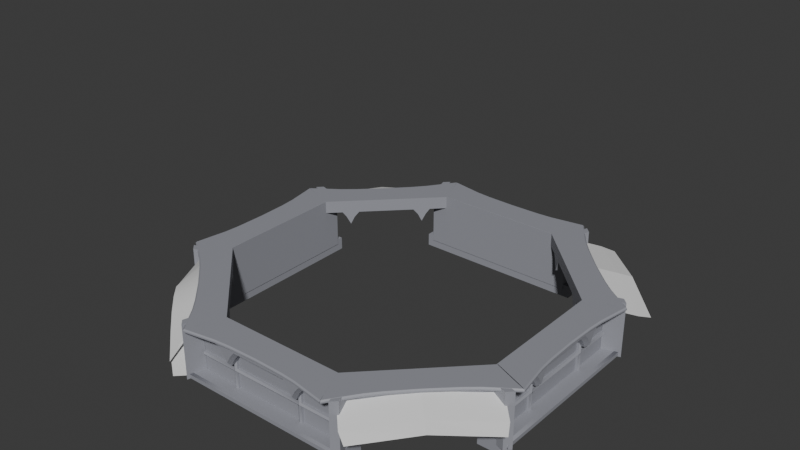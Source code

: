 # Source: Dome_terrace_.blend  (saved by Blender 4.4.32; exported with 4.5.12 LTS)
import bpy
from mathutils import Matrix  # noqa: F401  (used for matrix-valued properties, if any)

bpy.ops.wm.read_factory_settings(use_empty=True)
scene = bpy.context.scene
scene.name = 'Scene'

# ---- collections
col_collection = bpy.data.collections.new('Collection'); scene.collection.children.link(col_collection)

# ---- materials (node trees are filled in below, after node groups)
mat_churchpillar_001 = bpy.data.materials.new('ChurchPillar.001')
mat_churchpillar_001.diffuse_color = (0.3104, 0.3163, 0.3538, 1.0)
mat_churchpillar_001.roughness = 0.5528

# ---- node groups
ng_smooth_by_angle = bpy.data.node_groups.new('Smooth by Angle', 'GeometryNodeTree')
_s = ng_smooth_by_angle.interface.new_socket(name='Mesh', in_out='OUTPUT', socket_type='NodeSocketGeometry')
_s = ng_smooth_by_angle.interface.new_socket(name='Mesh', in_out='INPUT', socket_type='NodeSocketGeometry')
_s = ng_smooth_by_angle.interface.new_socket(name='Angle', in_out='INPUT', socket_type='NodeSocketFloat')
_s.subtype = 'ANGLE'
_s.default_value = 0.5236
_s.min_value = 0.0
_s.max_value = 3.142
_s.description = 'Maximum face angle for smooth edges'
_s = ng_smooth_by_angle.interface.new_socket(name='Ignore Sharpness', in_out='INPUT', socket_type='NodeSocketBool')
_s.force_non_field = True
ng_smooth_by_angle.description = 'Set the sharpness of mesh edges based on the angle between the neighboring faces'
ng_smooth_by_angle.is_modifier = True
_N = ng_smooth_by_angle.nodes; _L = ng_smooth_by_angle.links
n0 = _N.new('GeometryNodeSetShadeSmooth'); n0.name = 'Set Shade Smooth'; n0.location = (120, -80)
n0.domain = 'EDGE'
n1 = _N.new('GeometryNodeSetShadeSmooth'); n1.name = 'Set Shade Smooth.001'; n1.location = (300, -80)
n2 = _N.new('NodeGroupOutput'); n2.name = 'Group Output'; n2.location = (480, -80)
n3 = _N.new('GeometryNodeInputMeshEdgeAngle'); n3.name = 'Edge Angle'; n3.location = (-440, -240)
n4 = _N.new('NodeGroupInput'); n4.name = 'Group Input'; n4.location = (-80, -80)
n5 = _N.new('GeometryNodeInputEdgeSmooth'); n5.name = 'Is Edge Smooth'; n5.location = (-260, -120)
n6 = _N.new('GeometryNodeInputShadeSmooth'); n6.name = 'Is Shade Smooth'; n6.location = (-440, -397)
n7 = _N.new('FunctionNodeCompare'); n7.name = 'Compare'; n7.location = (-260, -260)
n7.operation = 'LESS_EQUAL'
n7.inputs[6].default_value = (0.0, 0.0, 0.0, 0.0)
n7.inputs[7].default_value = (0.0, 0.0, 0.0, 0.0)
n8 = _N.new('FunctionNodeBooleanMath'); n8.name = 'Boolean Math.001'; n8.location = (-80, -260)
n9 = _N.new('NodeGroupInput'); n9.name = 'Group Input.001'; n9.location = (-440, -329)
n10 = _N.new('NodeGroupInput'); n10.name = 'Group Input.002'; n10.location = (-259, -189)
n11 = _N.new('FunctionNodeBooleanMath'); n11.name = 'Boolean Math'; n11.location = (-80, -149)
n11.operation = 'OR'
n12 = _N.new('FunctionNodeBooleanMath'); n12.name = 'Boolean Math.002'; n12.location = (-260, -380)
n12.operation = 'OR'
n13 = _N.new('NodeGroupInput'); n13.name = 'Group Input.003'; n13.location = (-440, -460)
_L.new(n3.outputs[0], n7.inputs[0])
_L.new(n1.outputs[0], n2.inputs[0])
_L.new(n9.outputs[1], n7.inputs[1])
_L.new(n7.outputs[0], n8.inputs[0])
_L.new(n4.outputs[0], n0.inputs[0])
_L.new(n0.outputs[0], n1.inputs[0])
_L.new(n8.outputs[0], n0.inputs[2])
_L.new(n10.outputs[2], n11.inputs[1])
_L.new(n5.outputs[0], n11.inputs[0])
_L.new(n11.outputs[0], n0.inputs[1])
_L.new(n13.outputs[2], n12.inputs[1])
_L.new(n6.outputs[0], n12.inputs[0])
_L.new(n12.outputs[0], n8.inputs[1])
n2.is_active_output = True

# ---- material node trees
mat_churchpillar_001.use_nodes = True; mat_churchpillar_001.node_tree.nodes.clear()
_N = mat_churchpillar_001.node_tree.nodes; _L = mat_churchpillar_001.node_tree.links
n0 = _N.new('ShaderNodeBsdfPrincipled'); n0.name = 'Principled BSDF'; n0.location = (10, 300)
n0.inputs[0].default_value = (0.3104, 0.3163, 0.3538, 1.0)
n0.inputs[2].default_value = 0.5528
n0.inputs[27].default_value = (0.0, 0.0, 0.0, 1.0)
n0.inputs[28].default_value = 1.0
n1 = _N.new('ShaderNodeOutputMaterial'); n1.name = 'Material Output'; n1.location = (300, 300)
n2 = _N.new('ShaderNodeNormalMap'); n2.name = 'Normal Map'; n2.location = (-300, -300)
n2.label = 'Normal/Map'
_L.new(n0.outputs[0], n1.inputs[0])
_L.new(n2.outputs[0], n0.inputs[5])
n1.is_active_output = True

# ---- world
world_world = bpy.data.worlds.new('World'); scene.world = world_world
world_world.use_nodes = True; world_world.node_tree.nodes.clear()
_N = world_world.node_tree.nodes; _L = world_world.node_tree.links
n0 = _N.new('ShaderNodeOutputWorld'); n0.name = 'World Output'; n0.location = (300, 300)
n1 = _N.new('ShaderNodeBackground'); n1.name = 'Background'; n1.location = (10, 300)
n1.inputs[0].default_value = (0.05088, 0.05088, 0.05088, 1.0)
_L.new(n1.outputs[0], n0.inputs[0])
n0.is_active_output = True
world_world.color = (0.05088, 0.05088, 0.05088)
world_world.sun_shadow_jitter_overblur = 0.0

# ---- meshes
me_scene_001 = bpy.data.meshes.new('Scene.001')
me_scene_001.from_pydata([(12.0, -4.972, -13.61), (12.0, -4.972, -12.61), (14.0, -5.804, -12.61), (12.0, -2.67e-05, -12.61), (14.0, -2.861e-05, -12.61), (12.0, -2.67e-05, -13.61), (12.0, -2.878, -12.61), (14.0, -2.926, -12.61), (12.0, -2.886, -14.66), (12.0, -4.972, -12.9), (14.0, -5.804, -12.9), (12.0, 0.0, -12.9), (14.0, 0.0, -12.9), (13.62, -2.914, -14.66), (14.0, -2.921, -14.27), (14.71, -6.084, -12.9), (14.81, -6.122, -12.81), (14.81, -6.122, -12.7), (14.71, -6.084, -12.61), (13.62, -2.581, -14.04), (13.62, -3.244, -14.04), (14.13, 0.0, -12.61), (14.22, 0.0, -12.7), (14.22, 0.0, -12.81), (14.13, 0.0, -12.9), (14.0, -3.252, -13.66), (14.0, -2.584, -13.66), (13.62, -5.644, -13.61), (14.0, -5.804, -13.23), (14.0, -1.309e-05, -13.23), (13.62, -2.824e-05, -13.61), (12.0, -3.21, -14.04), (12.0, -2.573, -14.04), (12.0, -2.296, -12.61), (12.0, -3.46, -12.61), (14.0, -3.536, -12.61), (14.0, -2.316, -12.61), (12.0, -2.203, -13.61), (12.0, -3.544, -13.61), (14.0, -3.536, -12.9), (14.0, -2.316, -12.9), (12.0, -3.46, -12.9), (12.0, -2.296, -12.9), (14.18, -2.323, -12.61), (14.28, -3.562, -12.61), (14.38, -3.565, -12.7), (14.28, -2.324, -12.7), (14.28, -2.324, -12.81), (14.38, -3.565, -12.81), (14.28, -3.562, -12.9), (14.18, -2.323, -12.9), (14.0, -2.226, -13.23), (14.0, -3.632, -13.23), (13.62, -3.615, -13.61), (13.62, -2.222, -13.61), (12.0, -2.878, -12.9), (12.0, -2.878, -13.61), (14.23, -2.942, -12.61), (14.33, -2.945, -12.7), (14.33, -2.945, -12.81), (14.23, -2.942, -12.9), (14.0, -2.926, -12.9), (14.0, -2.926, -13.23)], [], [(2, 35, 34, 1), (9, 10, 2, 1), (9, 1, 34, 41), (17, 45, 44, 18), (10, 39, 49, 15), (0, 9, 41, 38), (4, 36, 43, 21), (42, 33, 3, 11), (40, 12, 24, 50), (35, 2, 18, 44), (37, 42, 11, 5), (54, 37, 5, 30), (27, 0, 38, 53), (39, 10, 28, 52), (12, 40, 51, 29), (45, 17, 16, 48), (15, 49, 48, 16), (22, 46, 47, 23), (46, 22, 21, 43), (27, 53, 52, 28), (50, 24, 23, 47), (2, 10, 15, 16, 17, 18), (14, 13, 19, 26), (54, 30, 29, 51), (0, 27, 28, 10, 9), (7, 6, 34, 35), (55, 56, 38, 41), (6, 55, 41, 34), (57, 58, 46, 43), (59, 60, 50, 47), (59, 58, 45, 48), (61, 60, 49, 39), (57, 7, 35, 44), (62, 52, 25, 14), (37, 54, 19, 32), (62, 61, 39, 52), (36, 4, 3, 33), (8, 13, 20, 31), (53, 38, 31, 20), (56, 37, 32, 8), (54, 51, 26, 19), (52, 53, 20, 25), (38, 56, 8, 31), (32, 19, 13, 8), (51, 40, 61, 62), (51, 62, 14, 26), (43, 36, 7, 57), (40, 50, 60, 61), (47, 46, 58, 59), (48, 49, 60, 59), (44, 45, 58, 57), (33, 42, 55, 6), (42, 37, 56, 55), (36, 33, 6, 7), (25, 20, 13, 14)])
me_scene_001.polygons.foreach_set('use_smooth', [True] * 55)
_k = set([(0, 9), (0, 27), (0, 38), (1, 2), (1, 9), (1, 34), (2, 10), (2, 18), (2, 35), (3, 4), (3, 11), (3, 33), (4, 36), (5, 11), (5, 30), (5, 37), (6, 33), (6, 34), (7, 35), (7, 36), (8, 13), (8, 31), (8, 32), (10, 15), (10, 28), (10, 39), (12, 40), (13, 14), (13, 19), (13, 20), (14, 25), (14, 26), (15, 16), (15, 49), (16, 17), (16, 48), (17, 18), (17, 45), (18, 44), (19, 54), (20, 53), (21, 43), (22, 46), (23, 47), (24, 50), (25, 52), (26, 51), (27, 28), (27, 53), (28, 52), (29, 51), (30, 54), (31, 38), (32, 37), (37, 54), (37, 56), (38, 53), (38, 56), (39, 61), (40, 61), (43, 57), (44, 57), (45, 58), (46, 58), (47, 59), (48, 59), (49, 60), (50, 60), (51, 54), (51, 62), (52, 53), (52, 62)])
me_scene_001.attributes.new('sharp_edge', 'BOOLEAN', 'EDGE').data.foreach_set('value', [ (min(e.vertices), max(e.vertices)) in _k for e in me_scene_001.edges])
_uv = me_scene_001.uv_layers.new(name='UVSet0')
_uv.uv.foreach_set('vector', [1.0, 0.0, 1.0, 0.1913, 0.0, 0.1854, 0.0, 0.0, 0.0, 0.7074, 1.0, 0.7074, 1.0, 1.0, 0.0, 1.0, 1.0, 0.7074, 1.0, 1.0, 0.8146, 1.0, 0.8146, 0.7074, 1.0, 0.0, 1.0, 0.1904, 1.0, 0.1903, 1.0, 0.0, 0.0, 0.0, 0.0, 0.0, 0.0, 0.0, 0.0, 0.0, 1.0, 0.0, 1.0, 0.7074, 0.8146, 0.7074, 0.8146, 0.0, 1.0, 0.5, 1.0, 0.2962, 1.0, 0.2951, 1.0, 0.5, 0.7017, 0.7074, 0.6993, 1.0, 0.5, 1.0, 0.5, 0.7074, 0.0, 0.0, 0.0, 0.0, 0.0, 0.0, 0.0, 0.0, 1.0, 0.1913, 1.0, 0.0, 1.0, 0.0, 1.0, 0.1903, 0.7017, 0.0, 0.7017, 0.7074, 0.5, 0.7074, 0.5, 0.0, 0.8082, 0.7036, 0.0, 0.7017, 0.0, 0.5, 0.8082, 0.5, 0.8082, 1.0, 0.0, 1.0, 0.0, 0.8146, 0.8082, 0.8096, 0.0, 0.0, 0.0, 0.0, 0.0, 0.0, 0.0, 0.0, 0.0, 0.0, 0.0, 0.0, 0.0, 0.0, 0.0, 0.0, 0.0, 0.0, 0.0, 0.0, 0.0, 0.0, 0.0, 0.0, 0.0, 0.0, 0.0, 0.0, 0.0, 0.0, 0.0, 0.0, 0.0, 0.0, 0.0, 0.0, 0.0, 0.0, 0.0, 0.0, 1.0, 0.2948, 1.0, 0.5, 1.0, 0.5, 1.0, 0.2951, 0.8082, 1.0, 0.8082, 0.8096, 1.0, 0.8086, 1.0, 1.0, 0.0, 0.0, 0.0, 0.0, 0.0, 0.0, 0.0, 0.0, 1.0, 1.0, 1.0, 0.7074, 1.0, 0.7074, 1.0, 0.8013, 1.0, 0.9061, 1.0, 1.0, 1.0, 0.7563, 0.8082, 0.7566, 0.8082, 0.7036, 1.0, 0.7039, 0.8082, 0.7036, 0.8082, 0.5, 1.0, 0.5, 1.0, 0.7039, 0.0, 0.0, 0.8082, 0.0, 1.0, 0.3836, 1.0, 0.7074, 0.0, 0.7074, 1.0, 0.2437, 0.0, 0.2419, 0.0, 0.1854, 1.0, 0.1913, 0.7581, 0.7074, 0.7581, 0.0, 0.8146, 0.0, 0.8146, 0.7074, 0.7569, 1.0, 0.7581, 0.7074, 0.8146, 0.7074, 0.8146, 1.0, 1.0, 0.2427, 1.0, 0.2426, 1.0, 0.2948, 1.0, 0.2951, 0.0, 0.0, 0.0, 0.0, 0.0, 0.0, 0.0, 0.0, 0.0, 0.0, 0.0, 0.0, 0.0, 0.0, 0.0, 0.0, 0.0, 0.0, 0.0, 0.0, 0.0, 0.0, 0.0, 0.0, 1.0, 0.2427, 1.0, 0.2437, 1.0, 0.1913, 1.0, 0.1903, 0.0, 0.0, 0.0, 0.0, 0.0, 0.0, 0.0, 0.0, 0.0, 0.7017, 0.8082, 0.7036, 0.8082, 0.7036, 0.0, 0.7017, 0.0, 0.0, 0.0, 0.0, 0.0, 0.0, 0.0, 0.0, 1.0, 0.2962, 1.0, 0.5, 0.0, 0.5, 0.0, 0.2984, 0.0, 0.7581, 0.8082, 0.7566, 0.8082, 0.8096, 0.0, 0.8146, 0.8082, 0.8096, 0.0, 0.8146, 0.0, 0.8146, 0.8082, 0.8096, 0.7581, 0.0, 0.7017, 0.0, 0.7017, 0.0, 0.7581, 0.0, 0.8082, 0.7036, 1.0, 0.7039, 1.0, 0.7039, 0.8082, 0.7036, 1.0, 0.8086, 0.8082, 0.8096, 0.8082, 0.8096, 1.0, 0.8086, 0.8146, 0.0, 0.7581, 0.0, 0.7581, 0.0, 0.8146, 0.0, 0.0, 0.7017, 0.8082, 0.7036, 0.8082, 0.7566, 0.0, 0.7581, 0.0, 0.0, 0.0, 0.0, 0.0, 0.0, 0.0, 0.0, 0.0, 0.0, 0.0, 0.0, 0.0, 0.0, 0.0, 0.0, 1.0, 0.2951, 1.0, 0.2962, 1.0, 0.2437, 1.0, 0.2427, 0.0, 0.0, 0.0, 0.0, 0.0, 0.0, 0.0, 0.0, 0.0, 0.0, 0.0, 0.0, 0.0, 0.0, 0.0, 0.0, 0.0, 0.0, 0.0, 0.0, 0.0, 0.0, 0.0, 0.0, 1.0, 0.1903, 1.0, 0.1904, 1.0, 0.2426, 1.0, 0.2427, 0.6993, 1.0, 0.7017, 0.7074, 0.7581, 0.7074, 0.7569, 1.0, 0.7017, 0.7074, 0.7017, 0.0, 0.7581, 0.0, 0.7581, 0.7074, 1.0, 0.2962, 0.0, 0.2984, 0.0, 0.2419, 1.0, 0.2437, 1.0, 0.8086, 0.8082, 0.8096, 0.8082, 0.7566, 1.0, 0.7563])
_uv.active_render = True
_uv = me_scene_001.uv_layers.new(name='UVSet1')
_uv.uv.foreach_set('vector', [0.004056, 0.6528, 0.004056, 0.5944, 0.3097, 0.5962, 0.3097, 0.6528, 0.691, 0.5634, 0.9967, 0.5634, 0.9967, 0.6528, 0.691, 0.6528, 0.09351, 0.3097, 0.004056, 0.3097, 0.004056, 0.2531, 0.09351, 0.253, 0.004056, 0.6528, 0.004056, 0.5947, 0.004056, 0.5947, 0.004056, 0.6528, 0.0, 0.0, 0.0, 0.0, 0.0, 0.0, 0.0, 0.0, 0.3097, 0.3097, 0.09351, 0.3097, 0.09351, 0.253, 0.3097, 0.253, 0.004056, 0.5, 0.004056, 0.5623, 0.004056, 0.5626, 0.004056, 0.5, 0.09351, 0.2185, 0.004056, 0.2178, 0.004056, 0.1569, 0.09351, 0.1569, 0.0, 0.0, 0.0, 0.0, 0.0, 0.0, 0.0, 0.0, 0.004056, 0.5944, 0.004056, 0.6528, 0.004056, 0.6528, 0.004056, 0.5947, 0.3097, 0.2185, 0.09351, 0.2185, 0.09351, 0.1569, 0.3097, 0.1569, 0.5942, 0.2191, 0.3472, 0.2185, 0.3472, 0.1569, 0.5942, 0.1569, 0.5942, 0.3097, 0.3472, 0.3097, 0.3472, 0.253, 0.5942, 0.2515, 0.0, 0.0, 0.0, 0.0, 0.0, 0.0, 0.0, 0.0, 0.0, 0.0, 0.0, 0.0, 0.0, 0.0, 0.0, 0.0, 0.0, 0.0, 0.0, 0.0, 0.0, 0.0, 0.0, 0.0, 0.0, 0.0, 0.0, 0.0, 0.0, 0.0, 0.0, 0.0, 0.0, 0.0, 0.0, 0.0, 0.0, 0.0, 0.0, 0.0, 0.004056, 0.5627, 0.004056, 0.5, 0.004056, 0.5, 0.004056, 0.5626, 0.5942, 0.3097, 0.5942, 0.2515, 0.6528, 0.2512, 0.6528, 0.3097, 0.0, 0.0, 0.0, 0.0, 0.0, 0.0, 0.0, 0.0, 0.9967, 0.6528, 0.9967, 0.5634, 0.9967, 0.5634, 0.9967, 0.5921, 0.9967, 0.6241, 0.9967, 0.6528, 0.6528, 0.2352, 0.5942, 0.2353, 0.5942, 0.2191, 0.6528, 0.2192, 0.5942, 0.2191, 0.5942, 0.1569, 0.6528, 0.1569, 0.6528, 0.2192, 0.691, 0.3472, 0.938, 0.3472, 0.9967, 0.4644, 0.9967, 0.5634, 0.691, 0.5634, 0.004056, 0.5783, 0.3097, 0.5789, 0.3097, 0.5962, 0.004056, 0.5944, 0.09351, 0.2358, 0.3097, 0.2358, 0.3097, 0.253, 0.09351, 0.253, 0.004056, 0.2354, 0.09351, 0.2358, 0.09351, 0.253, 0.004056, 0.2531, 0.004056, 0.5786, 0.004056, 0.5787, 0.004056, 0.5627, 0.004056, 0.5626, 0.0, 0.0, 0.0, 0.0, 0.0, 0.0, 0.0, 0.0, 0.0, 0.0, 0.0, 0.0, 0.0, 0.0, 0.0, 0.0, 0.0, 0.0, 0.0, 0.0, 0.0, 0.0, 0.0, 0.0, 0.004056, 0.5786, 0.004056, 0.5783, 0.004056, 0.5944, 0.004056, 0.5947, 0.0, 0.0, 0.0, 0.0, 0.0, 0.0, 0.0, 0.0, 0.3472, 0.2185, 0.5942, 0.2191, 0.5942, 0.2191, 0.3472, 0.2185, 0.0, 0.0, 0.0, 0.0, 0.0, 0.0, 0.0, 0.0, 0.004056, 0.5623, 0.004056, 0.5, 0.3097, 0.5, 0.3097, 0.5616, 0.3472, 0.2358, 0.5942, 0.2353, 0.5942, 0.2515, 0.3472, 0.253, 0.5942, 0.2515, 0.3472, 0.253, 0.3472, 0.253, 0.5942, 0.2515, 0.3097, 0.2358, 0.3097, 0.2185, 0.3097, 0.2185, 0.3097, 0.2358, 0.5942, 0.2191, 0.6528, 0.2192, 0.6528, 0.2192, 0.5942, 0.2191, 0.6528, 0.2512, 0.5942, 0.2515, 0.5942, 0.2515, 0.6528, 0.2512, 0.3097, 0.253, 0.3097, 0.2358, 0.3097, 0.2358, 0.3097, 0.253, 0.3472, 0.2185, 0.5942, 0.2191, 0.5942, 0.2353, 0.3472, 0.2358, 0.0, 0.0, 0.0, 0.0, 0.0, 0.0, 0.0, 0.0, 0.0, 0.0, 0.0, 0.0, 0.0, 0.0, 0.0, 0.0, 0.004056, 0.5626, 0.004056, 0.5623, 0.004056, 0.5783, 0.004056, 0.5786, 0.0, 0.0, 0.0, 0.0, 0.0, 0.0, 0.0, 0.0, 0.0, 0.0, 0.0, 0.0, 0.0, 0.0, 0.0, 0.0, 0.0, 0.0, 0.0, 0.0, 0.0, 0.0, 0.0, 0.0, 0.004056, 0.5947, 0.004056, 0.5947, 0.004056, 0.5787, 0.004056, 0.5786, 0.004056, 0.2178, 0.09351, 0.2185, 0.09351, 0.2358, 0.004056, 0.2354, 0.09351, 0.2185, 0.3097, 0.2185, 0.3097, 0.2358, 0.09351, 0.2358, 0.004056, 0.5623, 0.3097, 0.5616, 0.3097, 0.5789, 0.004056, 0.5783, 0.6528, 0.2512, 0.5942, 0.2515, 0.5942, 0.2353, 0.6528, 0.2352])
me_scene_001.materials.append(mat_churchpillar_001)
me_scene_001.update()
me_scene_001.normals_split_custom_set([tuple(v) for v in zip(*[iter([0.0, 0.0, 1.0, -7.319e-08, 0.0, 1.0, -7.681e-08, 0.0, 1.0, 0.0, 0.0, 1.0, -0.3839, -0.9234, 0.0, -0.3839, -0.9234, 0.0, -0.3839, -0.9234, 0.0, -0.3839, -0.9234, 0.0, -1.0, 9.976e-07, -3.854e-08, -1.0, 1.078e-06, 0.0, -1.0, 5.389e-07, 0.0, -1.0, 4.815e-07, -1.782e-08, 0.7024, 0.1197, 0.7016, 0.6978, 0.08966, 0.7106, 0.6971, 0.08491, 0.712, 0.7024, 0.1197, 0.7016, -3.341e-06, 0.0, -1.0, -3.224e-06, 0.0, -1.0, -3.245e-06, 0.0, -1.0, -3.341e-06, 0.0, -1.0, -1.0, 9.173e-07, -7.709e-08, -1.0, 9.976e-07, -3.854e-08, -1.0, 4.815e-07, -1.782e-08, -1.0, 4.932e-07, -4.144e-08, 0.0, 0.0, 1.0, 9.472e-07, 0.0, 1.0, 1.025e-06, 0.0, 1.0, 0.0, 0.0, 1.0, -1.0, 1.56e-06, 4.611e-08, -1.0, 1.41e-06, 4.167e-11, -1.0, 1.419e-06, 6.599e-11, -1.0, 1.309e-06, 4.175e-08, 2.404e-06, 0.0, -1.0, 5.502e-06, 0.0, -1.0, 5.502e-06, 0.0, -1.0, 2.149e-06, 0.0, -1.0, 1.343e-06, 0.0, 1.0, 0.0, 0.0, 1.0, 0.0, 0.0, 1.0, 1.097e-06, 0.0, 1.0, -1.0, 1.633e-06, 9.083e-08, -1.0, 1.56e-06, 4.611e-08, -1.0, 1.309e-06, 4.175e-08, -1.0, 1.199e-06, 8.343e-08, -5.324e-07, 0.0, -1.0, -5.324e-07, 0.0, -1.0, -5.324e-07, 0.0, -1.0, -5.324e-07, 0.0, -1.0, 2.987e-07, 0.0, -1.0, 2.987e-07, 0.0, -1.0, 2.987e-07, 0.0, -1.0, 2.987e-07, 0.0, -1.0, 1.0, -5.423e-07, 2.043e-07, 1.0, -1.327e-06, 1.903e-07, 1.0, -1.327e-06, 1.903e-07, 1.0, -7.849e-07, 2e-07, 1.0, -6.485e-07, -1.164e-07, 1.0, -2.684e-07, -4.819e-08, 1.0, -3.801e-07, -6.825e-08, 1.0, -6.485e-07, -1.164e-07, 0.9924, 0.1229, -4.757e-05, 0.986, 0.1666, -3.599e-05, 0.986, 0.1666, -3.599e-05, 0.9924, 0.1229, -4.757e-05, 0.7024, 0.1197, -0.7017, 0.697, 0.0849, -0.712, 0.6978, 0.08965, -0.7107, 0.7024, 0.1197, -0.7017, 0.9997, 0.0227, -4.56e-06, 0.9987, 0.05088, -1.591e-05, 0.9987, 0.05088, -1.591e-05, 0.9997, 0.0227, -4.56e-06, 0.6919, 0.0358, 0.7211, 0.6927, 0.01563, 0.7211, 0.6927, 0.01563, 0.7211, 0.692, 0.03471, 0.7211, 0.7071, -8.369e-07, -0.7071, 0.7071, -8.369e-07, -0.7071, 0.7071, -8.369e-07, -0.7071, 0.7071, -8.369e-07, -0.7071, 0.692, 0.0347, -0.7211, 0.6927, 0.01563, -0.7211, 0.6927, 0.01563, -0.7211, 0.6919, 0.03579, -0.7211, -0.3684, -0.9297, 0.0, -0.3684, -0.9297, 0.0, -0.3684, -0.9297, 0.0, -0.3684, -0.9297, 0.0, -0.3684, -0.9297, 0.0, -0.3684, -0.9297, 0.0, 0.4393, 0.7886, -0.4303, 0.4393, 0.7886, -0.4303, 0.4724, 0.7491, -0.4644, 0.5124, 0.694, -0.5058, 0.7071, -7.903e-07, -0.7071, 0.7071, -7.903e-07, -0.7071, 0.7071, -7.903e-07, -0.7071, 0.7071, -7.903e-07, -0.7071, -0.3839, -0.9234, 0.0, -0.3839, -0.9234, 0.0, -0.3839, -0.9234, 0.0, -0.3839, -0.9234, 0.0, -0.3839, -0.9234, 0.0, -2.691e-08, 0.0, 1.0, -2.309e-08, 0.0, 1.0, -7.681e-08, 0.0, 1.0, -7.319e-08, 0.0, 1.0, -1.0, 8.862e-07, 2.49e-08, -1.0, 1.073e-06, 4.979e-08, -1.0, 4.932e-07, -4.144e-08, -1.0, 4.815e-07, -1.782e-08, -1.0, 6.998e-07, 8.677e-12, -1.0, 8.862e-07, 2.49e-08, -1.0, 4.815e-07, -1.782e-08, -1.0, 5.389e-07, 0.0, 0.6913, 0.0549, 0.7205, 0.6914, 0.0549, 0.7204, 0.6919, 0.0358, 0.7211, 0.692, 0.03471, 0.7211, 0.6913, 0.05489, -0.7205, 0.6913, 0.05489, -0.7205, 0.692, 0.0347, -0.7211, 0.6919, 0.03579, -0.7211, 0.9969, 0.07901, -4.315e-05, 0.9969, 0.07901, -4.315e-05, 0.9924, 0.1229, -4.757e-05, 0.9924, 0.1229, -4.757e-05, -1.933e-06, 0.0, -1.0, -2.094e-06, 0.0, -1.0, -3.245e-06, 0.0, -1.0, -3.224e-06, 0.0, -1.0, 2.267e-06, 0.0, 1.0, 2.225e-06, 0.0, 1.0, 1.343e-06, 0.0, 1.0, 1.097e-06, 0.0, 1.0, 1.0, -1.469e-06, -2.832e-07, 1.0, -2.929e-06, -5.646e-07, 1.0, -2.929e-06, -5.646e-07, 1.0, -1.437e-06, -2.771e-07, 0.006556, 0.767, -0.6416, 0.006556, 0.767, -0.6416, 0.008396, 0.8307, -0.5566, 0.008389, 0.8305, -0.5569, 1.0, 0.0, 1.07e-07, 1.0, 0.0, 1.07e-07, 1.0, -5.423e-07, 2.043e-07, 1.0, -7.849e-07, 2e-07, 2.558e-07, 0.0, 1.0, 4.135e-07, 0.0, 1.0, 4.135e-07, 0.0, 1.0, 2.578e-07, 0.0, 1.0, -0.01687, -0.8828, -0.4695, -0.01687, -0.8828, -0.4695, -0.02111, -0.8333, -0.5525, -0.02105, -0.834, -0.5513, -0.02509, -0.7768, -0.6292, -0.02509, -0.7768, -0.6292, -0.02105, -0.834, -0.5513, -0.02111, -0.8333, -0.5525, -1.0, 7.472e-07, -2.924e-07, -1.0, 0.0, -5.82e-07, -1.0, 0.0, -5.82e-07, -1.0, 7.731e-07, -2.824e-07, 0.5401, 0.65, -0.5346, 0.5401, 0.65, -0.5346, 0.5124, 0.694, -0.5058, 0.4724, 0.7491, -0.4644, 0.5323, -0.641, -0.553, 0.5323, -0.641, -0.553, 0.4537, -0.7567, -0.4707, 0.5008, -0.692, -0.52, -1.0, 1.502e-06, 0.0, -1.0, 7.472e-07, -2.924e-07, -1.0, 7.731e-07, -2.824e-07, -1.0, 1.502e-06, 0.0, 0.008389, 0.8305, -0.5569, 0.008396, 0.8307, -0.5566, 0.01014, 0.8849, -0.4657, 0.01014, 0.8849, -0.4657, 1.0, -3.801e-07, -6.825e-08, 1.0, -2.684e-07, -4.819e-08, 1.0, 0.0, 1.07e-07, 1.0, 0.0, 1.07e-07, 1.0, 0.0, 0.0, 1.0, -1.469e-06, -2.832e-07, 1.0, -1.437e-06, -2.771e-07, 1.0, 0.0, 0.0, 1.025e-06, 0.0, 1.0, 9.472e-07, 0.0, 1.0, 2.225e-06, 0.0, 1.0, 2.267e-06, 0.0, 1.0, 2.404e-06, 0.0, -1.0, 2.149e-06, 0.0, -1.0, -2.094e-06, 0.0, -1.0, -1.933e-06, 0.0, -1.0, 0.9987, 0.05088, -1.591e-05, 0.9987, 0.05088, -1.591e-05, 0.9969, 0.07901, -4.315e-05, 0.9969, 0.07901, -4.315e-05, 0.6978, 0.08965, -0.7107, 0.697, 0.0849, -0.712, 0.6913, 0.05489, -0.7205, 0.6913, 0.05489, -0.7205, 0.6971, 0.08491, 0.712, 0.6978, 0.08966, 0.7106, 0.6914, 0.0549, 0.7204, 0.6913, 0.0549, 0.7205, -1.0, 1.41e-06, 4.167e-11, -1.0, 1.56e-06, 4.611e-08, -1.0, 8.862e-07, 2.49e-08, -1.0, 6.998e-07, 8.677e-12, -1.0, 1.56e-06, 4.611e-08, -1.0, 1.633e-06, 9.083e-08, -1.0, 1.073e-06, 4.979e-08, -1.0, 8.862e-07, 2.49e-08, 2.558e-07, 0.0, 1.0, 2.578e-07, 0.0, 1.0, -2.309e-08, 0.0, 1.0, -2.691e-08, 0.0, 1.0, 0.5008, -0.692, -0.52, 0.4537, -0.7567, -0.4707, 0.4153, -0.8013, -0.4306, 0.4153, -0.8013, -0.4306])] * 3)])
me_scene_002 = bpy.data.meshes.new('Scene.002')
me_scene_002.from_pydata([], [], [])
_uv = me_scene_002.uv_layers.new(name='UVSet0')
_uv.uv.foreach_set('vector', [])
me_scene_002.materials.append(mat_churchpillar_001)
me_scene_002.update()
me_scene_003 = bpy.data.meshes.new('Scene.003')
me_scene_003.from_pydata([(13.11, 0.0, -12.62), (13.11, 0.0, -16.98), (11.94, 0.0, -12.62), (11.94, 0.0, -16.98), (11.94, -6.316, -16.98), (11.94, -6.316, -12.62), (13.11, -6.027, -12.62), (11.94, -5.894, -16.98), (12.53, -6.565, -16.98), (12.53, -6.565, -12.62), (11.94, -5.894, -12.62), (13.11, -6.027, -16.98), (13.27, -3.065, -16.98), (13.27, -2.778, -16.98), (13.27, -3.065, -12.62), (12.65, -6.612, -12.62), (13.08, -6.177, -12.62), (12.65, -6.612, -16.98), (13.08, -6.177, -16.98), (13.27, -2.778, -12.62), (13.27, 0.0, -15.08), (14.49, -6.596, -16.98), (13.27, 0.0, -15.36), (14.06, -7.031, -12.62), (14.49, -6.596, -12.62), (14.06, -7.031, -16.98), (13.27, -6.027, -15.08), (13.27, -6.027, -15.36), (13.27, -2.778, -15.08), (13.27, -2.778, -15.36), (13.27, -3.065, -15.36), (13.27, -3.065, -15.08), (13.11, -6.027, -15.36), (13.11, -6.027, -15.08), (11.94, -5.894, -15.08), (11.94, -5.894, -15.36), (13.11, 0.0, -15.08), (13.11, 0.0, -15.36), (11.94, 0.0, -15.36), (11.94, 0.0, -15.08), (11.94, -6.316, -15.08), (11.94, -6.316, -15.36), (12.53, -6.565, -15.36), (12.53, -6.565, -15.08), (12.65, -6.612, -15.36), (12.65, -6.612, -15.08), (13.08, -6.177, -15.08), (13.08, -6.177, -15.36), (14.49, -6.596, -15.36), (14.49, -6.596, -15.08), (14.06, -7.031, -15.08), (14.06, -7.031, -15.36), (13.11, -2.778, -16.98), (13.11, -3.065, -16.98), (11.94, -3.001, -12.62), (11.94, -2.714, -12.62), (13.11, -2.778, -12.62), (13.11, -3.065, -12.62), (11.94, -3.001, -16.98), (11.94, -2.714, -16.98), (13.11, -3.065, -15.36), (13.11, -2.778, -15.36), (13.11, -2.778, -15.08), (13.11, -3.065, -15.08), (11.94, -2.714, -15.36), (11.94, -3.001, -15.36), (11.94, -3.001, -15.08), (11.94, -2.714, -15.08), (13.37, -2.922, -16.98), (13.37, -2.922, -15.36), (13.37, -2.922, -15.08), (13.37, -2.922, -12.62), (11.94, -2.857, -15.36), (11.94, -2.857, -15.08), (11.94, -2.857, -12.62), (13.11, -2.922, -12.62), (13.11, -2.922, -16.98), (11.94, -2.857, -16.98), (13.37, -2.778, -15.22), (13.37, -6.027, -15.22), (13.37, 0.0, -15.22), (13.37, -3.065, -15.22), (11.94, -2.714, -15.22), (11.94, -3.001, -15.22), (12.53, -6.565, -15.22), (11.94, -6.316, -15.22), (13.08, -6.177, -15.22), (13.11, -6.027, -15.22), (11.94, -5.894, -15.22), (12.65, -6.612, -15.22), (11.94, 0.0, -15.22), (14.49, -6.596, -15.22), (14.06, -7.031, -15.22), (11.94, -2.857, -15.22), (13.37, -2.922, -15.22)], [], [(42, 8, 17, 44), (35, 65, 58, 7), (8, 11, 18, 17), (8, 42, 41, 4), (7, 11, 8, 4), (6, 10, 5, 9), (9, 43, 45, 15), (40, 5, 10, 34), (43, 9, 5, 40), (33, 6, 16, 46), (94, 78, 28, 70), (2, 55, 56, 0), (60, 32, 11, 53), (6, 9, 15, 16), (57, 6, 33, 63), (10, 54, 66, 34), (50, 23, 15, 45), (64, 38, 3, 59), (1, 52, 59, 3), (49, 24, 23, 50), (21, 48, 51, 25), (24, 49, 46, 16), (23, 24, 16, 15), (25, 51, 44, 17), (18, 47, 48, 21), (4, 41, 35, 7), (37, 61, 52, 1), (53, 11, 7, 58), (54, 10, 6, 57), (55, 2, 39, 67), (0, 56, 62, 36), (87, 32, 27, 79), (93, 83, 66, 73), (84, 85, 41, 42), (86, 87, 33, 46), (85, 88, 35, 41), (57, 63, 31, 14), (89, 84, 42, 44), (82, 90, 38, 64), (91, 92, 51, 48), (86, 91, 48, 47), (89, 92, 50, 45), (61, 37, 22, 29), (88, 83, 65, 35), (74, 73, 66, 54), (32, 60, 30, 27), (76, 77, 59, 52), (74, 75, 56, 55), (75, 57, 14, 71), (72, 77, 58, 65), (11, 32, 47, 18), (81, 79, 27, 30), (80, 78, 29, 22), (71, 70, 28, 19), (69, 68, 13, 29), (62, 56, 19, 28), (60, 53, 12, 30), (76, 52, 13, 68), (52, 61, 29, 13), (63, 33, 26, 31), (36, 62, 28, 20), (53, 76, 68, 12), (30, 12, 68, 69), (14, 31, 70, 71), (64, 59, 77, 72), (56, 75, 71, 19), (54, 57, 75, 74), (53, 58, 77, 76), (55, 67, 73, 74), (82, 93, 73, 67), (81, 94, 70, 31), (30, 69, 94, 81), (64, 72, 93, 82), (20, 28, 78, 80), (31, 26, 79, 81), (34, 66, 83, 88), (44, 51, 92, 89), (46, 49, 91, 86), (49, 50, 92, 91), (67, 39, 90, 82), (45, 43, 84, 89), (40, 34, 88, 85), (47, 32, 87, 86), (43, 40, 85, 84), (72, 65, 83, 93), (33, 87, 79, 26), (69, 29, 78, 94)])
me_scene_003.polygons.foreach_set('use_smooth', [True] * 87)
_k = set([(0, 56), (1, 52), (2, 55), (3, 59), (4, 7), (4, 8), (4, 41), (5, 9), (5, 10), (5, 40), (6, 9), (6, 10), (6, 16), (6, 33), (6, 57), (7, 11), (7, 58), (8, 11), (8, 17), (8, 42), (9, 15), (9, 43), (10, 54), (11, 18), (11, 32), (11, 53), (12, 68), (13, 68), (14, 71), (15, 16), (15, 23), (15, 45), (16, 24), (16, 46), (17, 18), (17, 25), (17, 44), (18, 21), (18, 47), (19, 71), (21, 25), (21, 48), (23, 24), (23, 50), (24, 49), (25, 51), (26, 79), (27, 79), (32, 87), (33, 87), (40, 43), (40, 85), (41, 42), (41, 85), (42, 44), (42, 84), (43, 45), (43, 84), (44, 51), (44, 89), (45, 50), (45, 89), (46, 49), (46, 86), (47, 48), (47, 86), (48, 91), (49, 91), (50, 92), (51, 92), (52, 76), (53, 76), (54, 74), (55, 74), (56, 75), (57, 75), (58, 77), (59, 77)])
me_scene_003.attributes.new('sharp_edge', 'BOOLEAN', 'EDGE').data.foreach_set('value', [ (min(e.vertices), max(e.vertices)) in _k for e in me_scene_003.edges])
_uv = me_scene_003.uv_layers.new(name='UVSet0')
_uv.uv.foreach_set('vector', [0.4677, 0.75, 0.375, 0.75, 0.375, 0.75, 0.4677, 0.75, 0.4677, 0.01343, 0.4677, 0.06819, 0.375, 0.06819, 0.375, 0.01343, 0.375, 0.75, 0.375, 0.7366, 0.375, 0.7394, 0.375, 0.75, 0.375, 0.75, 0.4677, 0.75, 0.4677, 1.0, 0.375, 1.0, 0.125, 0.7366, 0.375, 0.7366, 0.375, 0.75, 0.125, 0.75, 0.625, 0.7366, 0.875, 0.7366, 0.875, 0.75, 0.625, 0.75, 0.625, 0.75, 0.4842, 0.75, 0.4842, 0.75, 0.625, 0.75, 0.4842, 0.0, 0.625, 0.0, 0.625, 0.01343, 0.4842, 0.01343, 0.4842, 0.75, 0.625, 0.75, 0.625, 1.0, 0.4842, 1.0, 0.4842, 0.7366, 0.625, 0.7366, 0.625, 0.7394, 0.4842, 0.7394, 0.476, 0.6791, 0.476, 0.6764, 0.4842, 0.6764, 0.4842, 0.6791, 0.875, 0.625, 0.875, 0.6764, 0.625, 0.6764, 0.625, 0.625, 0.4677, 0.6818, 0.4677, 0.7366, 0.375, 0.7366, 0.375, 0.6818, 0.625, 0.7366, 0.625, 0.75, 0.625, 0.75, 0.625, 0.7394, 0.625, 0.6818, 0.625, 0.7366, 0.4842, 0.7366, 0.4842, 0.6818, 0.625, 0.01343, 0.625, 0.06819, 0.4842, 0.06819, 0.4842, 0.01343, 0.0, 0.0, 0.0, 0.0, 0.0, 0.0, 0.0, 0.0, 0.4677, 0.07363, 0.4677, 0.125, 0.375, 0.125, 0.375, 0.07363, 0.375, 0.625, 0.375, 0.6764, 0.125, 0.6764, 0.125, 0.625, 0.4842, 0.7394, 0.625, 0.7394, 0.625, 0.75, 0.4842, 0.75, 0.375, 0.7394, 0.4677, 0.7394, 0.4677, 0.75, 0.375, 0.75, 0.0, 0.0, 0.0, 0.0, 0.0, 0.0, 0.0, 0.0, 0.0, 0.0, 0.0, 0.0, 0.0, 0.0, 0.0, 0.0, 0.0, 0.0, 0.0, 0.0, 0.0, 0.0, 0.0, 0.0, 0.375, 0.7394, 0.4677, 0.7394, 0.4677, 0.7394, 0.375, 0.7394, 0.375, 0.0, 0.4677, 0.0, 0.4677, 0.01343, 0.375, 0.01343, 0.4677, 0.625, 0.4677, 0.6764, 0.375, 0.6764, 0.375, 0.625, 0.375, 0.6818, 0.375, 0.7366, 0.125, 0.7366, 0.125, 0.6818, 0.875, 0.6818, 0.875, 0.7366, 0.625, 0.7366, 0.625, 0.6818, 0.625, 0.07363, 0.625, 0.125, 0.4842, 0.125, 0.4842, 0.07363, 0.625, 0.625, 0.625, 0.6764, 0.4842, 0.6764, 0.4842, 0.625, 0.476, 0.7366, 0.4677, 0.7366, 0.4677, 0.7366, 0.476, 0.7366, 0.476, 0.07091, 0.476, 0.06819, 0.4842, 0.06819, 0.4842, 0.07091, 0.476, 0.75, 0.476, 1.0, 0.4677, 1.0, 0.4677, 0.75, 0.476, 0.7394, 0.476, 0.7366, 0.4842, 0.7366, 0.4842, 0.7394, 0.476, 0.0, 0.476, 0.01343, 0.4677, 0.01343, 0.4677, 0.0, 0.625, 0.6818, 0.4842, 0.6818, 0.4842, 0.6818, 0.625, 0.6818, 0.476, 0.75, 0.476, 0.75, 0.4677, 0.75, 0.4677, 0.75, 0.476, 0.07363, 0.476, 0.125, 0.4677, 0.125, 0.4677, 0.07363, 0.476, 0.7394, 0.476, 0.75, 0.4677, 0.75, 0.4677, 0.7394, 0.4719, 0.7394, 0.4719, 0.7394, 0.4677, 0.7394, 0.4677, 0.7394, 0.0, 0.0, 0.0, 0.0, 0.0, 0.0, 0.0, 0.0, 0.4677, 0.6764, 0.4677, 0.625, 0.4677, 0.625, 0.4677, 0.6764, 0.476, 0.01343, 0.476, 0.06819, 0.4677, 0.06819, 0.4677, 0.01343, 0.625, 0.07091, 0.4842, 0.07091, 0.4842, 0.06819, 0.625, 0.06819, 0.4677, 0.7366, 0.4677, 0.6818, 0.4677, 0.6818, 0.4677, 0.7366, 0.375, 0.6791, 0.125, 0.6791, 0.125, 0.6764, 0.375, 0.6764, 0.875, 0.6791, 0.625, 0.6791, 0.625, 0.6764, 0.875, 0.6764, 0.625, 0.6791, 0.625, 0.6818, 0.625, 0.6818, 0.625, 0.6791, 0.4677, 0.07091, 0.375, 0.07091, 0.375, 0.06819, 0.4677, 0.06819, 0.375, 0.7366, 0.4677, 0.7366, 0.4677, 0.7394, 0.375, 0.7394, 0.476, 0.6818, 0.476, 0.7366, 0.4677, 0.7366, 0.4677, 0.6818, 0.476, 0.625, 0.476, 0.6764, 0.4677, 0.6764, 0.4677, 0.625, 0.625, 0.6791, 0.4842, 0.6791, 0.4842, 0.6764, 0.625, 0.6764, 0.4677, 0.6791, 0.375, 0.6791, 0.375, 0.6764, 0.4677, 0.6764, 0.4842, 0.6764, 0.625, 0.6764, 0.625, 0.6764, 0.4842, 0.6764, 0.4677, 0.6818, 0.375, 0.6818, 0.375, 0.6818, 0.4677, 0.6818, 0.375, 0.6791, 0.375, 0.6764, 0.375, 0.6764, 0.375, 0.6791, 0.375, 0.6764, 0.4677, 0.6764, 0.4677, 0.6764, 0.375, 0.6764, 0.4842, 0.6818, 0.4842, 0.7366, 0.4842, 0.7366, 0.4842, 0.6818, 0.4842, 0.625, 0.4842, 0.6764, 0.4842, 0.6764, 0.4842, 0.625, 0.375, 0.6818, 0.375, 0.6791, 0.375, 0.6791, 0.375, 0.6818, 0.4677, 0.6818, 0.375, 0.6818, 0.375, 0.6791, 0.4677, 0.6791, 0.625, 0.6818, 0.4842, 0.6818, 0.4842, 0.6791, 0.625, 0.6791, 0.4677, 0.07363, 0.375, 0.07363, 0.375, 0.07091, 0.4677, 0.07091, 0.625, 0.6764, 0.625, 0.6791, 0.625, 0.6791, 0.625, 0.6764, 0.875, 0.6818, 0.625, 0.6818, 0.625, 0.6791, 0.875, 0.6791, 0.375, 0.6818, 0.125, 0.6818, 0.125, 0.6791, 0.375, 0.6791, 0.625, 0.07363, 0.4842, 0.07363, 0.4842, 0.07091, 0.625, 0.07091, 0.476, 0.07363, 0.476, 0.07091, 0.4842, 0.07091, 0.4842, 0.07363, 0.476, 0.6818, 0.476, 0.6791, 0.4842, 0.6791, 0.4842, 0.6818, 0.4677, 0.6818, 0.4677, 0.6791, 0.476, 0.6791, 0.476, 0.6818, 0.4677, 0.07363, 0.4677, 0.07091, 0.476, 0.07091, 0.476, 0.07363, 0.4842, 0.625, 0.4842, 0.6764, 0.476, 0.6764, 0.476, 0.625, 0.4842, 0.6818, 0.4842, 0.7366, 0.476, 0.7366, 0.476, 0.6818, 0.4842, 0.01343, 0.4842, 0.06819, 0.476, 0.06819, 0.476, 0.01343, 0.0, 0.0, 0.0, 0.0, 0.0, 0.0, 0.0, 0.0, 0.476, 0.7394, 0.476, 0.7394, 0.4719, 0.7394, 0.4719, 0.7394, 0.4842, 0.7394, 0.4842, 0.75, 0.476, 0.75, 0.476, 0.7394, 0.4842, 0.07363, 0.4842, 0.125, 0.476, 0.125, 0.476, 0.07363, 0.4842, 0.75, 0.4842, 0.75, 0.476, 0.75, 0.476, 0.75, 0.4842, 0.0, 0.4842, 0.01343, 0.476, 0.01343, 0.476, 0.0, 0.4677, 0.7394, 0.4677, 0.7366, 0.476, 0.7366, 0.476, 0.7394, 0.4842, 0.75, 0.4842, 1.0, 0.476, 1.0, 0.476, 0.75, 0.4677, 0.07091, 0.4677, 0.06819, 0.476, 0.06819, 0.476, 0.07091, 0.4842, 0.7366, 0.476, 0.7366, 0.476, 0.7366, 0.4842, 0.7366, 0.4677, 0.6791, 0.4677, 0.6764, 0.476, 0.6764, 0.476, 0.6791])
_uv.active_render = True
_uv = me_scene_003.uv_layers.new(name='UVSet1')
_uv.uv.foreach_set('vector', [0.0, 0.0, 0.0, 0.0, 0.0, 0.0, 0.0, 0.0, 0.0, 0.0, 0.0, 0.0, 0.0, 0.0, 0.0, 0.0, 0.0, 0.0, 0.0, 0.0, 0.0, 0.0, 0.0, 0.0, 0.0, 0.0, 0.0, 0.0, 0.0, 0.0, 0.0, 0.0, 0.0, 0.0, 0.0, 0.0, 0.0, 0.0, 0.0, 0.0, 0.0, 0.0, 0.0, 0.0, 0.0, 0.0, 0.0, 0.0, 0.0, 0.0, 0.0, 0.0, 0.0, 0.0, 0.0, 0.0, 0.0, 0.0, 0.0, 0.0, 0.0, 0.0, 0.0, 0.0, 0.0, 0.0, 0.0, 0.0, 0.0, 0.0, 0.0, 0.0, 0.0, 0.0, 0.0, 0.0, 0.0, 0.0, 0.0, 0.0, 0.0, 0.0, 0.0, 0.0, 0.0, 0.0, 0.0, 0.0, 0.0, 0.0, 0.0, 0.0, 0.0, 0.0, 0.0, 0.0, 0.0, 0.0, 0.0, 0.0, 0.0, 0.0, 0.0, 0.0, 0.0, 0.0, 0.0, 0.0, 0.0, 0.0, 0.0, 0.0, 0.0, 0.0, 0.0, 0.0, 0.0, 0.0, 0.0, 0.0, 0.0, 0.0, 0.0, 0.0, 0.0, 0.0, 0.0, 0.0, 0.0, 0.0, 0.0, 0.0, 0.0, 0.0, 0.0, 0.0, 0.0, 0.0, 0.0, 0.0, 0.0, 0.0, 0.0, 0.0, 0.0, 0.0, 0.0, 0.0, 0.0, 0.0, 0.0, 0.0, 0.0, 0.0, 0.0, 0.0, 0.0, 0.0, 0.0, 0.0, 0.0, 0.0, 0.0, 0.0, 0.0, 0.0, 0.0, 0.0, 0.0, 0.0, 0.0, 0.0, 0.0, 0.0, 0.0, 0.0, 0.0, 0.0, 0.0, 0.0, 0.0, 0.0, 0.0, 0.0, 0.0, 0.0, 0.0, 0.0, 0.0, 0.0, 0.0, 0.0, 0.0, 0.0, 0.0, 0.0, 0.0, 0.0, 0.0, 0.0, 0.0, 0.0, 0.0, 0.0, 0.0, 0.0, 0.0, 0.0, 0.0, 0.0, 0.0, 0.0, 0.0, 0.0, 0.0, 0.0, 0.0, 0.0, 0.0, 0.0, 0.0, 0.0, 0.0, 0.0, 0.0, 0.0, 0.0, 0.0, 0.0, 0.0, 0.0, 0.0, 0.0, 0.0, 0.0, 0.0, 0.0, 0.0, 0.0, 0.0, 0.0, 0.0, 0.0, 0.0, 0.0, 0.0, 0.0, 0.0, 0.0, 0.0, 0.0, 0.0, 0.0, 0.0, 0.0, 0.0, 0.0, 0.0, 0.0, 0.0, 0.0, 0.0, 0.0, 0.0, 0.0, 0.0, 0.0, 0.0, 0.0, 0.0, 0.0, 0.0, 0.0, 0.0, 0.0, 0.0, 0.0, 0.0, 0.0, 0.0, 0.0, 0.0, 0.0, 0.0, 0.0, 0.0, 0.0, 0.0, 0.0, 0.0, 0.0, 0.0, 0.0, 0.0, 0.0, 0.0, 0.0, 0.0, 0.0, 0.0, 0.0, 0.0, 0.0, 0.0, 0.0, 0.0, 0.0, 0.0, 0.0, 0.0, 0.0, 0.0, 0.0, 0.0, 0.0, 0.0, 0.0, 0.0, 0.0, 0.0, 0.0, 0.0, 0.0, 0.0, 0.0, 0.0, 0.0, 0.0, 0.0, 0.0, 0.0, 0.0, 0.0, 0.0, 0.0, 0.0, 0.0, 0.0, 0.0, 0.0, 0.0, 0.0, 0.0, 0.0, 0.0, 0.0, 0.0, 0.0, 0.0, 0.0, 0.0, 0.0, 0.0, 0.0, 0.0, 0.0, 0.0, 0.0, 0.0, 0.0, 0.0, 0.0, 0.0, 0.0, 0.0, 0.0, 0.0, 0.0, 0.0, 0.0, 0.0, 0.0, 0.0, 0.0, 0.0, 0.0, 0.0, 0.0, 0.0, 0.0, 0.0, 0.0, 0.0, 0.0, 0.0, 0.0, 0.0, 0.0, 0.0, 0.0, 0.0, 0.0, 0.0, 0.0, 0.0, 0.0, 0.0, 0.0, 0.0, 0.0, 0.0, 0.0, 0.0, 0.0, 0.0, 0.0, 0.0, 0.0, 0.0, 0.0, 0.0, 0.0, 0.0, 0.0, 0.0, 0.0, 0.0, 0.0, 0.0, 0.0, 0.0, 0.0, 0.0, 0.0, 0.0, 0.0, 0.0, 0.0, 0.0, 0.0, 0.0, 0.0, 0.0, 0.0, 0.0, 0.0, 0.0, 0.0, 0.0, 0.0, 0.0, 0.0, 0.0, 0.0, 0.0, 0.0, 0.0, 0.0, 0.0, 0.0, 0.0, 0.0, 0.0, 0.0, 0.0, 0.0, 0.0, 0.0, 0.0, 0.0, 0.0, 0.0, 0.0, 0.0, 0.0, 0.0, 0.0, 0.0, 0.0, 0.0, 0.0, 0.0, 0.0, 0.0, 0.0, 0.0, 0.0, 0.0, 0.0, 0.0, 0.0, 0.0, 0.0, 0.0, 0.0, 0.0, 0.0, 0.0, 0.0, 0.0, 0.0, 0.0, 0.0, 0.0, 0.0, 0.0, 0.0, 0.0, 0.0, 0.0, 0.0, 0.0, 0.0, 0.0, 0.0, 0.0, 0.0, 0.0, 0.0, 0.0, 0.0, 0.0, 0.0, 0.0, 0.0, 0.0, 0.0, 0.0, 0.0, 0.0, 0.0, 0.0, 0.0, 0.0, 0.0, 0.0, 0.0, 0.0, 0.0, 0.0, 0.0, 0.0, 0.0, 0.0, 0.0, 0.0, 0.0, 0.0, 0.0, 0.0, 0.0, 0.0, 0.0, 0.0, 0.0, 0.0, 0.0, 0.0, 0.0, 0.0, 0.0, 0.0, 0.0, 0.0, 0.0, 0.0, 0.0, 0.0, 0.0, 0.0, 0.0, 0.0, 0.0, 0.0, 0.0, 0.0, 0.0, 0.0, 0.0, 0.0, 0.0, 0.0, 0.0, 0.0, 0.0, 0.0, 0.0, 0.0, 0.0, 0.0, 0.0, 0.0, 0.0, 0.0, 0.0, 0.0, 0.0, 0.0, 0.0, 0.0, 0.0, 0.0, 0.0, 0.0, 0.0, 0.0, 0.0, 0.0, 0.0, 0.0, 0.0, 0.0, 0.0, 0.0, 0.0, 0.0, 0.0, 0.0, 0.0, 0.0, 0.0, 0.0, 0.0, 0.0, 0.0, 0.0, 0.0, 0.0, 0.0, 0.0, 0.0, 0.0, 0.0, 0.0, 0.0, 0.0, 0.0, 0.0, 0.0, 0.0, 0.0, 0.0, 0.0, 0.0, 0.0, 0.0, 0.0, 0.0, 0.0, 0.0, 0.0, 0.0, 0.0, 0.0, 0.0, 0.0, 0.0, 0.0, 0.0, 0.0, 0.0, 0.0, 0.0, 0.0, 0.0, 0.0, 0.0, 0.0, 0.0, 0.0, 0.0, 0.0, 0.0, 0.0, 0.0, 0.0, 0.0, 0.0, 0.0, 0.0, 0.0, 0.0, 0.0, 0.0, 0.0, 0.0, 0.0, 0.0, 0.0, 0.0, 0.0, 0.0, 0.0, 0.0, 0.0, 0.0, 0.0, 0.0, 0.0, 0.0, 0.0, 0.0, 0.0, 0.0, 0.0, 0.0])
me_scene_003.materials.append(mat_churchpillar_001)
me_scene_003.update()
me_scene_003.normals_split_custom_set([tuple(v) for v in zip(*[iter([-0.3728, -0.9279, 0.0, -0.3728, -0.9279, 0.0, -0.3728, -0.9279, 0.0, -0.3728, -0.9279, 0.0, -1.0, 0.0, 0.0, -1.0, 0.0, 0.0, -1.0, 0.0, 0.0, -1.0, 0.0, 0.0, 6.639e-06, 0.0, -1.0, 6.639e-06, 0.0, -1.0, 6.639e-06, 0.0, -1.0, 6.639e-06, 0.0, -1.0, -0.384, -0.9234, 0.0, -0.384, -0.9234, 0.0, -0.384, -0.9234, 0.0, -0.384, -0.9234, 0.0, -1.984e-06, 0.0, -1.0, -1.984e-06, 0.0, -1.0, -1.984e-06, 0.0, -1.0, -1.984e-06, 0.0, -1.0, 0.0, 0.0, 1.0, 0.0, 0.0, 1.0, 0.0, 0.0, 1.0, 0.0, 0.0, 1.0, -0.3728, -0.9279, 0.0, -0.3728, -0.9279, 0.0, -0.3728, -0.9279, 0.0, -0.3728, -0.9279, 0.0, -1.0, 0.0, 0.0, -1.0, 0.0, 0.0, -1.0, 0.0, 0.0, -1.0, 0.0, 0.0, -0.384, -0.9234, 0.0, -0.384, -0.9234, 0.0, -0.384, -0.9234, 0.0, -0.384, -0.9234, 0.0, 0.9822, -0.1881, 0.0, 0.9822, -0.1881, 0.0, 0.9822, -0.1881, 0.0, 0.9822, -0.1881, 0.0, 1.0, -5.298e-08, -1.627e-06, 0.9835, 0.1809, -8.388e-07, 0.6718, 0.5237, 0.5238, 0.9835, -4.357e-08, 0.1809, -1.182e-06, 0.0, 1.0, -7.823e-07, 0.0, 1.0, -7.534e-07, 0.0, 1.0, -1.182e-06, 0.0, 1.0, 0.5774, -0.5774, -0.5773, 0.5774, -0.5774, -0.5774, 1.0, 0.0, 0.0, 0.5774, -0.5774, -0.5773, -6.639e-06, 0.0, 1.0, -6.639e-06, 0.0, 1.0, -6.639e-06, 0.0, 1.0, -6.639e-06, 0.0, 1.0, 0.5774, -0.5774, 0.5773, 1.0, 0.0, 0.0, 0.5774, -0.5774, 0.5774, 0.5774, -0.5774, 0.5773, -1.0, 0.0, 0.0, -1.0, 0.0, 0.0, -1.0, 0.0, 0.0, -1.0, 0.0, 0.0, -0.2853, -0.9584, 0.0, -0.2853, -0.9584, 0.0, -0.2853, -0.9584, 0.0, -0.2853, -0.9584, 0.0, -1.0, 0.0, 0.0, -1.0, 0.0, 0.0, -1.0, 0.0, 0.0, -1.0, 0.0, 0.0, 0.0, 0.0, -1.0, 0.0, 0.0, -1.0, 0.0, 0.0, -1.0, 0.0, 0.0, -1.0, 0.7123, -0.7019, 0.0, 0.7123, -0.7019, 0.0, 0.7123, -0.7019, 0.0, 0.7123, -0.7019, 0.0, 0.7123, -0.7019, 0.0, 0.7123, -0.7019, 0.0, 0.7123, -0.7019, 0.0, 0.7123, -0.7019, 0.0, 0.2853, 0.9584, 0.0, 0.2853, 0.9584, 0.0, 0.2853, 0.9584, 0.0, 0.2853, 0.9584, 0.0, 0.0, 0.0, 1.0, 0.0, 0.0, 1.0, 0.0, 0.0, 1.0, 0.0, 0.0, 1.0, -0.2853, -0.9584, 0.0, -0.2853, -0.9584, 0.0, -0.2853, -0.9584, 0.0, -0.2853, -0.9584, 0.0, 0.2853, 0.9584, 0.0, 0.2853, 0.9584, 0.0, 0.2853, 0.9584, 0.0, 0.2853, 0.9584, 0.0, -1.0, 0.0, 0.0, -1.0, 0.0, 0.0, -1.0, 0.0, 0.0, -1.0, 0.0, 0.0, 0.7071, 0.0, -0.7071, 0.5774, 0.5774, -0.5773, 0.5774, 0.5774, -0.5773, 1.0, 0.0, 0.0, 0.0, 0.0, -1.0, 0.0, 0.0, -1.0, 0.0, 0.0, -1.0, 0.0, 0.0, -1.0, -1.828e-07, 0.0, 1.0, 0.0, 0.0, 1.0, 0.0, 0.0, 1.0, -1.705e-07, 0.0, 1.0, -1.0, 0.0, 0.0, -1.0, 0.0, 0.0, -1.0, 0.0, 0.0, -1.0, 0.0, 0.0, 1.0, 0.0, 0.0, 0.5774, 0.5774, 0.5773, 0.5774, 0.5774, 0.5773, 0.7071, 0.0, 0.7071, 0.0, -1.0, 0.0, 0.5774, -0.5774, -0.5774, 0.3626, -0.6166, -0.6988, 0.0, -1.0, 0.0, -1.0, 0.0, 0.0, -1.0, 0.0, 0.0, -1.0, 0.0, 0.0, -1.0, 0.0, 0.0, -0.384, -0.9234, 0.0, -0.384, -0.9234, 0.0, -0.384, -0.9234, 0.0, -0.384, -0.9234, 0.0, 0.9822, -0.1881, 0.0, 0.9822, -0.1881, 0.0, 0.9822, -0.1881, 0.0, 0.9822, -0.1881, 0.0, -1.0, 0.0, 0.0, -1.0, 0.0, 0.0, -1.0, 0.0, 0.0, -1.0, 0.0, 0.0, 0.5774, -0.5774, 0.5773, 0.5774, -0.5774, 0.5773, 0.6718, -0.5237, 0.5238, 0.3627, -0.6987, 0.6166, -0.3728, -0.9279, 0.0, -0.3728, -0.9279, 0.0, -0.3728, -0.9279, 0.0, -0.3728, -0.9279, 0.0, -1.0, 0.0, 0.0, -1.0, 0.0, 0.0, -1.0, 0.0, 0.0, -1.0, 0.0, 0.0, 0.7123, -0.7019, 0.0, 0.7123, -0.7019, 0.0, 0.7123, -0.7019, 0.0, 0.7123, -0.7019, 0.0, 0.2853, 0.9584, 0.0, 0.2853, 0.9584, 0.0, 0.2853, 0.9584, 0.0, 0.2853, 0.9584, 0.0, -0.2853, -0.9584, 0.0, -0.2853, -0.9584, 0.0, -0.2853, -0.9584, 0.0, -0.2853, -0.9584, 0.0, 0.5774, 0.5774, -0.5773, 0.7071, 0.0, -0.7071, 0.4606, 0.0, -0.8876, 0.6718, 0.5237, -0.5238, -1.0, 0.0, 0.0, -1.0, 0.0, 0.0, -1.0, 0.0, 0.0, -1.0, 0.0, 0.0, -1.0, 0.0, 0.0, -1.0, 0.0, 0.0, -1.0, 0.0, 0.0, -1.0, 0.0, 0.0, 0.5774, -0.5774, -0.5774, 0.5774, -0.5774, -0.5773, 0.6718, -0.5237, -0.5238, 0.3626, -0.6166, -0.6988, 0.0, 0.0, -1.0, 0.0, 0.0, -1.0, 0.0, 0.0, -1.0, 0.0, 0.0, -1.0, -3.533e-07, 0.0, 1.0, -3.533e-07, 0.0, 1.0, -7.534e-07, 0.0, 1.0, -7.823e-07, 0.0, 1.0, 0.0, 0.0, 1.0, 0.5774, -0.5774, 0.5773, 0.3627, -0.6987, 0.6166, 0.0, 0.0, 1.0, -1.0, 0.0, 0.0, -1.0, 0.0, 0.0, -1.0, 0.0, 0.0, -1.0, 0.0, 0.0, 0.9822, -0.1881, 0.0, 0.9822, -0.1881, 0.0, 0.9822, -0.1881, 0.0, 0.9822, -0.1881, 0.0, 0.9835, -0.1809, -1.841e-06, 1.0, 0.0, -2.135e-06, 0.3626, -0.6166, -0.6988, 0.6718, -0.5237, -0.5238, 1.0, 0.0, 0.0, 0.9835, 0.1809, -8.388e-07, 0.6718, 0.5237, -0.5238, 0.4606, 0.0, -0.8876, 1.0, -4.64e-08, -4.226e-07, 0.9835, -4.357e-08, 0.1809, 0.6718, 0.5237, 0.5238, 0.3627, 0.6987, 0.6166, 0.9835, -2.179e-08, -0.1809, 1.0, 0.0, 6.415e-07, 0.3627, 0.6987, -0.6166, 0.6718, 0.5237, -0.5238, 0.5774, 0.5774, 0.5773, 0.5774, 0.5774, 0.5773, 0.3627, 0.6987, 0.6166, 0.6718, 0.5237, 0.5238, 0.5774, -0.5774, -0.5773, 0.5774, -0.5774, -0.5773, 0.3627, -0.6987, -0.6166, 0.6718, -0.5237, -0.5238, 0.0, 0.0, -1.0, 0.5774, 0.5774, -0.5773, 0.3627, 0.6987, -0.6166, 0.0, 0.0, -1.0, 0.5774, 0.5774, -0.5773, 0.5774, 0.5774, -0.5773, 0.6718, 0.5237, -0.5238, 0.3627, 0.6987, -0.6166, 0.5774, -0.5774, 0.5773, 0.5774, -0.5774, 0.5774, 0.3626, -0.6166, 0.6988, 0.6718, -0.5237, 0.5238, 0.7071, 0.0, 0.7071, 0.5774, 0.5774, 0.5773, 0.6718, 0.5237, 0.5238, 0.4606, 0.0, 0.8876, 0.5774, -0.5774, -0.5773, 0.0, 0.0, -1.0, 0.0, 0.0, -1.0, 0.3627, -0.6987, -0.6166, 0.6718, -0.5237, -0.5238, 0.3627, -0.6987, -0.6166, 1.0, 0.0, 6.415e-07, 0.9835, -2.179e-08, -0.1809, 0.3627, -0.6987, 0.6166, 0.6718, -0.5237, 0.5238, 0.9835, -4.357e-08, 0.1809, 1.0, -4.64e-08, -4.226e-07, -1.0, 0.0, 0.0, -1.0, 0.0, 0.0, -1.0, 0.0, 0.0, -1.0, 0.0, 0.0, 0.5774, 0.5774, 0.5773, 0.0, 0.0, 1.0, 0.0, 0.0, 1.0, 0.3627, 0.6987, 0.6166, -1.828e-07, 0.0, 1.0, -1.705e-07, 0.0, 1.0, -3.533e-07, 0.0, 1.0, -3.533e-07, 0.0, 1.0, 0.0, 0.0, -1.0, 0.0, 0.0, -1.0, 0.0, 0.0, -1.0, 0.0, 0.0, -1.0, -1.0, 0.0, 0.0, -1.0, 0.0, 0.0, -1.0, 0.0, 0.0, -1.0, 0.0, 0.0, -1.0, 0.0, 0.0, -1.0, 0.0, 0.0, -1.0, 0.0, 0.0, -1.0, 0.0, 0.0, 0.9835, -0.1809, -1.841e-06, 1.0, -5.298e-08, -1.627e-06, 0.9835, -4.357e-08, 0.1809, 0.6718, -0.5237, 0.5238, 0.6718, -0.5237, -0.5238, 0.9835, -2.179e-08, -0.1809, 1.0, -5.298e-08, -1.627e-06, 0.9835, -0.1809, -1.841e-06, -1.0, 0.0, 0.0, -1.0, 0.0, 0.0, -1.0, 0.0, 0.0, -1.0, 0.0, 0.0, 0.4606, 0.0, 0.8876, 0.6718, 0.5237, 0.5238, 0.9835, 0.1809, -8.388e-07, 1.0, 0.0, 0.0, 0.6718, -0.5237, 0.5238, 0.3626, -0.6166, 0.6988, 1.0, 0.0, -2.135e-06, 0.9835, -0.1809, -1.841e-06, -1.0, 0.0, 0.0, -1.0, 0.0, 0.0, -1.0, 0.0, 0.0, -1.0, 0.0, 0.0, -0.2853, -0.9584, 0.0, -0.2853, -0.9584, 0.0, -0.2853, -0.9584, 0.0, -0.2853, -0.9584, 0.0, 0.2853, 0.9584, 0.0, 0.2853, 0.9584, 0.0, 0.2853, 0.9584, 0.0, 0.2853, 0.9584, 0.0, 0.7123, -0.7019, 0.0, 0.7123, -0.7019, 0.0, 0.7123, -0.7019, 0.0, 0.7123, -0.7019, 0.0, -1.0, 0.0, 0.0, -1.0, 0.0, 0.0, -1.0, 0.0, 0.0, -1.0, 0.0, 0.0, -0.3728, -0.9279, 0.0, -0.3728, -0.9279, 0.0, -0.3728, -0.9279, 0.0, -0.3728, -0.9279, 0.0, -1.0, 0.0, 0.0, -1.0, 0.0, 0.0, -1.0, 0.0, 0.0, -1.0, 0.0, 0.0, 0.9822, -0.1881, 0.0, 0.9822, -0.1881, 0.0, 0.9822, -0.1881, 0.0, 0.9822, -0.1881, 0.0, -0.384, -0.9234, 0.0, -0.384, -0.9234, 0.0, -0.384, -0.9234, 0.0, -0.384, -0.9234, 0.0, -1.0, 0.0, 0.0, -1.0, 0.0, 0.0, -1.0, 0.0, 0.0, -1.0, 0.0, 0.0, 0.5774, -0.5774, 0.5774, 0.0, -1.0, 0.0, 0.0, -1.0, 0.0, 0.3626, -0.6166, 0.6988, 0.9835, -2.179e-08, -0.1809, 0.6718, 0.5237, -0.5238, 0.9835, 0.1809, -8.388e-07, 1.0, -5.298e-08, -1.627e-06])] * 3)])
me_scene_007 = bpy.data.meshes.new('Scene.007')
me_scene_007.from_pydata([(12.0, -6.848, -13.61), (12.0, -6.848, -12.61), (14.0, -6.848, -12.61), (12.0, -2.67e-05, -12.61), (14.0, -2.861e-05, -12.61), (12.0, -2.67e-05, -13.61), (12.0, -6.848, -12.9), (14.0, -6.848, -12.9), (12.0, 0.0, -12.9), (14.0, 0.0, -12.9), (13.62, -6.848, -13.61), (14.0, -6.848, -13.23), (14.0, -1.309e-05, -13.23), (13.62, -2.824e-05, -13.61), (12.0, -2.296, -12.61), (12.0, -3.46, -12.61), (14.0, -3.536, -12.61), (14.0, -2.316, -12.61), (12.0, -2.203, -13.61), (12.0, -3.544, -13.61), (14.0, -3.536, -12.9), (14.0, -2.316, -12.9), (12.0, -3.46, -12.9), (12.0, -2.296, -12.9), (14.0, -2.226, -13.23), (14.0, -3.632, -13.23), (13.62, -3.615, -13.61), (13.62, -2.222, -13.61), (13.56, -6.848, -12.61), (13.56, 0.0, -12.61), (13.56, -6.848, -12.9), (13.56, -2.312, -12.61), (13.56, -3.519, -12.61), (14.3, -6.848, -12.9), (14.3, -6.848, -12.61), (14.3, -3.536, -12.61), (14.3, -2.316, -12.61), (14.3, -3.536, -12.9), (14.3, -2.316, -12.9), (14.3, 0.0, -12.61), (14.3, 0.0, -12.9)], [], [(28, 32, 15, 1), (30, 7, 2, 28), (6, 1, 15, 22), (0, 6, 22, 19), (23, 14, 3, 8), (18, 23, 8, 5), (27, 18, 5, 13), (10, 0, 19, 26), (20, 7, 11, 25), (9, 21, 24, 12), (10, 26, 25, 11), (27, 13, 12, 24), (10, 11, 7, 30), (31, 14, 15, 32), (23, 18, 19, 22), (14, 23, 22, 15), (24, 21, 20, 25), (27, 24, 25, 26), (31, 29, 3, 14), (16, 2, 34, 35), (18, 27, 26, 19), (4, 17, 36, 39), (7, 20, 37, 33), (17, 4, 29, 31), (17, 31, 32, 16), (6, 30, 28, 1), (2, 16, 32, 28), (0, 10, 30, 6), (35, 34, 33, 37), (36, 35, 37, 38), (39, 36, 38, 40), (21, 9, 40, 38), (2, 7, 33, 34), (17, 16, 35, 36), (20, 21, 38, 37)])
me_scene_007.polygons.foreach_set('use_smooth', [True] * 35)
_k = set([(0, 6), (0, 10), (0, 19), (1, 6), (1, 15), (1, 28), (2, 7), (2, 16), (2, 28), (3, 8), (3, 14), (3, 29), (4, 17), (4, 29), (5, 8), (5, 13), (5, 18), (7, 11), (7, 20), (9, 21), (10, 11), (10, 26), (11, 25), (12, 24), (13, 27), (14, 15), (16, 17), (18, 19), (18, 27), (19, 26), (20, 21), (24, 25), (24, 27), (25, 26), (33, 34), (33, 37), (34, 35), (35, 36), (36, 39), (37, 38), (38, 40)])
me_scene_007.attributes.new('sharp_edge', 'BOOLEAN', 'EDGE').data.foreach_set('value', [ (min(e.vertices), max(e.vertices)) in _k for e in me_scene_007.edges])
_uv = me_scene_007.uv_layers.new(name='UVSet0')
_uv.uv.foreach_set('vector', [0.7774, 0.0, 0.7774, 0.19, 0.0, 0.1854, 0.0, 0.0, 0.7774, 0.7074, 1.0, 0.7074, 1.0, 1.0, 0.7774, 1.0, 1.0, 0.7074, 1.0, 1.0, 0.8146, 1.0, 0.8146, 0.7074, 1.0, 0.0, 1.0, 0.7074, 0.8146, 0.7074, 0.8146, 0.0, 0.7017, 0.7074, 0.6993, 1.0, 0.5, 1.0, 0.5, 0.7074, 0.7017, 0.0, 0.7017, 0.7074, 0.5, 0.7074, 0.5, 0.0, 0.8082, 0.7036, 0.0, 0.7017, 0.0, 0.5, 0.8082, 0.5, 0.8082, 1.0, 0.0, 1.0, 0.0, 0.8146, 0.8082, 0.8096, 0.0, 0.0, 0.0, 0.0, 0.0, 0.0, 0.0, 0.0, 0.0, 0.0, 0.0, 0.0, 0.0, 0.0, 0.0, 0.0, 0.8082, 1.0, 0.8082, 0.8096, 1.0, 0.8086, 1.0, 1.0, 0.8082, 0.7036, 0.8082, 0.5, 1.0, 0.5, 1.0, 0.7039, 0.8082, 0.0, 1.0, 0.3836, 1.0, 0.7074, 0.7774, 0.7074, 0.7774, 0.2966, 0.0, 0.2984, 0.0, 0.1854, 0.7774, 0.19, 0.7017, 0.7074, 0.7017, 0.0, 0.8146, 0.0, 0.8146, 0.7074, 0.6993, 1.0, 0.7017, 0.7074, 0.8146, 0.7074, 0.8146, 1.0, 0.0, 0.0, 0.0, 0.0, 0.0, 0.0, 0.0, 0.0, 0.0, 0.0, 0.0, 0.0, 0.0, 0.0, 0.0, 0.0, 0.7774, 0.2966, 0.7774, 0.5, 0.0, 0.5, 0.0, 0.2984, 1.0, 0.1913, 1.0, 0.0, 1.0, 0.0, 1.0, 0.1913, 0.0, 0.0, 0.0, 0.0, 0.0, 0.0, 0.0, 0.0, 1.0, 0.5, 1.0, 0.2962, 1.0, 0.2962, 1.0, 0.5, 0.0, 0.0, 0.0, 0.0, 0.0, 0.0, 0.0, 0.0, 1.0, 0.2962, 1.0, 0.5, 0.7774, 0.5, 0.7774, 0.2966, 1.0, 0.2962, 0.7774, 0.2966, 0.7774, 0.19, 1.0, 0.1913, 0.0, 0.7074, 0.7774, 0.7074, 0.7774, 1.0, 0.0, 1.0, 1.0, 0.0, 1.0, 0.1913, 0.7774, 0.19, 0.7774, 0.0, 0.0, 0.0, 0.8082, 0.0, 0.7774, 0.7074, 0.0, 0.7074, 0.0, 0.0, 0.0, 0.0, 0.0, 0.0, 0.0, 0.0, 0.0, 0.0, 0.0, 0.0, 0.0, 0.0, 0.0, 0.0, 0.0, 0.0, 0.0, 0.0, 0.0, 0.0, 0.0, 0.0, 0.0, 0.0, 0.0, 0.0, 0.0, 0.0, 0.0, 0.0, 1.0, 1.0, 1.0, 0.7074, 1.0, 0.7074, 1.0, 1.0, 1.0, 0.2962, 1.0, 0.1913, 1.0, 0.1913, 1.0, 0.2962, 0.0, 0.0, 0.0, 0.0, 0.0, 0.0, 0.0, 0.0])
_uv.active_render = True
_uv = me_scene_007.uv_layers.new(name='UVSet1')
_uv.uv.foreach_set('vector', [0.07211, 0.6528, 0.07211, 0.5948, 0.3097, 0.5962, 0.3097, 0.6528, 0.9286, 0.5634, 0.9967, 0.5634, 0.9967, 0.6528, 0.9286, 0.6528, 0.09351, 0.3097, 0.004056, 0.3097, 0.004056, 0.2531, 0.09351, 0.253, 0.3097, 0.3097, 0.09351, 0.3097, 0.09351, 0.253, 0.3097, 0.253, 0.09351, 0.2185, 0.004056, 0.2178, 0.004056, 0.1569, 0.09351, 0.1569, 0.3097, 0.2185, 0.09351, 0.2185, 0.09351, 0.1569, 0.3097, 0.1569, 0.5942, 0.2191, 0.3472, 0.2185, 0.3472, 0.1569, 0.5942, 0.1569, 0.5942, 0.3097, 0.3472, 0.3097, 0.3472, 0.253, 0.5942, 0.2515, 0.0, 0.0, 0.0, 0.0, 0.0, 0.0, 0.0, 0.0, 0.0, 0.0, 0.0, 0.0, 0.0, 0.0, 0.0, 0.0, 0.5942, 0.3097, 0.5942, 0.2515, 0.6528, 0.2512, 0.6528, 0.3097, 0.5942, 0.2191, 0.5942, 0.1569, 0.6528, 0.1569, 0.6528, 0.2192, 0.938, 0.3472, 0.9967, 0.4644, 0.9967, 0.5634, 0.9286, 0.5634, 0.07211, 0.5622, 0.3097, 0.5616, 0.3097, 0.5962, 0.07211, 0.5948, 0.09351, 0.2185, 0.3097, 0.2185, 0.3097, 0.253, 0.09351, 0.253, 0.004056, 0.2178, 0.09351, 0.2185, 0.09351, 0.253, 0.004056, 0.2531, 0.0, 0.0, 0.0, 0.0, 0.0, 0.0, 0.0, 0.0, 0.0, 0.0, 0.0, 0.0, 0.0, 0.0, 0.0, 0.0, 0.07211, 0.5622, 0.07211, 0.5, 0.3097, 0.5, 0.3097, 0.5616, 0.004056, 0.5944, 0.004056, 0.6528, 0.004056, 0.6528, 0.004056, 0.5944, 0.0, 0.0, 0.0, 0.0, 0.0, 0.0, 0.0, 0.0, 0.004056, 0.5, 0.004056, 0.5623, 0.004056, 0.5623, 0.004056, 0.5, 0.0, 0.0, 0.0, 0.0, 0.0, 0.0, 0.0, 0.0, 0.004056, 0.5623, 0.004056, 0.5, 0.07211, 0.5, 0.07211, 0.5622, 0.004056, 0.5623, 0.07211, 0.5622, 0.07211, 0.5948, 0.004056, 0.5944, 0.691, 0.5634, 0.9286, 0.5634, 0.9286, 0.6528, 0.691, 0.6528, 0.004056, 0.6528, 0.004056, 0.5944, 0.07211, 0.5948, 0.07211, 0.6528, 0.691, 0.3472, 0.938, 0.3472, 0.9286, 0.5634, 0.691, 0.5634, 0.0, 0.0, 0.0, 0.0, 0.0, 0.0, 0.0, 0.0, 0.0, 0.0, 0.0, 0.0, 0.0, 0.0, 0.0, 0.0, 0.0, 0.0, 0.0, 0.0, 0.0, 0.0, 0.0, 0.0, 0.0, 0.0, 0.0, 0.0, 0.0, 0.0, 0.0, 0.0, 0.9967, 0.6528, 0.9967, 0.5634, 0.9967, 0.5634, 0.9967, 0.6528, 0.004056, 0.5623, 0.004056, 0.5944, 0.004056, 0.5944, 0.004056, 0.5623, 0.0, 0.0, 0.0, 0.0, 0.0, 0.0, 0.0, 0.0])
me_scene_007.materials.append(mat_churchpillar_001)
me_scene_007.update()
me_scene_007.normals_split_custom_set([tuple(v) for v in zip(*[iter([-1.29e-06, 0.0, 1.0, -4.659e-07, 0.0, 1.0, 1.655e-07, 0.0, 1.0, 0.0, 0.0, 1.0, 0.0, -1.0, 0.0, 0.0, -1.0, 0.0, 0.0, -1.0, 0.0, 0.0, -1.0, 0.0, -1.0, 4.42e-07, -1.693e-08, -1.0, 4.81e-07, 0.0, -1.0, 5.904e-07, 2.67e-12, -1.0, 6.777e-07, -6.554e-09, -1.0, 4.03e-07, -3.386e-08, -1.0, 4.42e-07, -1.693e-08, -1.0, 6.777e-07, -6.554e-09, -1.0, 7.143e-07, -1.602e-08, -1.0, 1.096e-06, 2.043e-08, -1.0, 1.06e-06, 3.566e-11, -1.0, 1.419e-06, 6.599e-11, -1.0, 1.309e-06, 4.175e-08, -1.0, 1.143e-06, 4.735e-08, -1.0, 1.096e-06, 2.043e-08, -1.0, 1.309e-06, 4.175e-08, -1.0, 1.199e-06, 8.343e-08, -5.324e-07, 0.0, -1.0, -5.324e-07, 0.0, -1.0, -5.324e-07, 0.0, -1.0, -5.324e-07, 0.0, -1.0, 5.19e-07, 0.0, -1.0, 5.19e-07, 0.0, -1.0, 5.19e-07, 0.0, -1.0, 5.19e-07, 0.0, -1.0, 1.0, -3.688e-07, 5.673e-08, 1.0, -9.025e-07, 1.294e-07, 1.0, -9.025e-07, 1.294e-07, 1.0, -5.338e-07, 7.919e-08, 1.0, -6.485e-07, -1.164e-07, 1.0, -2.684e-07, -4.437e-08, 1.0, -3.801e-07, -6.555e-08, 1.0, -6.485e-07, -1.164e-07, 0.7071, -5.451e-07, -0.7071, 0.7071, -5.451e-07, -0.7071, 0.7071, -5.451e-07, -0.7071, 0.7071, -5.451e-07, -0.7071, 0.7071, -7.903e-07, -0.7071, 0.7071, -7.903e-07, -0.7071, 0.7071, -7.903e-07, -0.7071, 0.7071, -7.903e-07, -0.7071, 0.0, -1.0, 0.0, 0.0, -1.0, 0.0, 0.0, -1.0, 0.0, 0.0, -1.0, 0.0, 1.635e-07, 0.0, 1.0, 1.606e-07, 0.0, 1.0, 1.655e-07, 0.0, 1.0, -4.659e-07, 0.0, 1.0, -1.0, 1.096e-06, 2.043e-08, -1.0, 1.143e-06, 4.735e-08, -1.0, 7.143e-07, -1.602e-08, -1.0, 6.777e-07, -6.554e-09, -1.0, 1.06e-06, 3.566e-11, -1.0, 1.096e-06, 2.043e-08, -1.0, 6.777e-07, -6.554e-09, -1.0, 5.904e-07, 2.67e-12, 1.0, -3.801e-07, -6.555e-08, 1.0, -2.684e-07, -4.437e-08, 1.0, -3.688e-07, 5.673e-08, 1.0, -5.338e-07, 7.919e-08, 0.3803, -3.378e-07, -0.9249, 0.7071, -6.281e-07, -0.7071, 0.7071, -6.281e-07, -0.7071, 0.3918, -3.48e-07, -0.9201, 1.635e-07, 0.0, 1.0, 0.0, 0.0, 1.0, 0.0, 0.0, 1.0, 1.606e-07, 0.0, 1.0, 0.0, 0.0, 1.0, -1.12e-06, -0.7071, 0.7071, -1.12e-06, -0.7071, 0.7071, 0.0, 0.0, 1.0, -3.776e-07, 0.0, -1.0, 0.3803, -3.378e-07, -0.9249, 0.3918, -3.48e-07, -0.9201, -3.776e-07, 0.0, -1.0, 0.0, 0.0, 1.0, 0.0, 0.0, 1.0, 0.0, 0.0, 1.0, 0.0, 0.0, 1.0, -1.12e-06, -0.7071, -0.7071, 0.0, 0.0, -1.0, 0.0, 0.0, -1.0, -1.12e-06, -0.7071, -0.7071, 1.665e-07, 0.0, 1.0, 0.0, 0.0, 1.0, 0.0, 0.0, 1.0, 1.635e-07, 0.0, 1.0, 1.665e-07, 0.0, 1.0, 1.635e-07, 0.0, 1.0, -4.659e-07, 0.0, 1.0, -1.16e-06, 0.0, 1.0, 0.0, -1.0, 0.0, 0.0, -1.0, 0.0, 0.0, -1.0, 0.0, 0.0, -1.0, 0.0, -2.58e-06, 0.0, 1.0, -1.16e-06, 0.0, 1.0, -4.659e-07, 0.0, 1.0, -1.29e-06, 0.0, 1.0, 0.0, -1.0, 0.0, 0.0, -1.0, 0.0, 0.0, -1.0, 0.0, 0.0, -1.0, 0.0, 1.0, -1.16e-06, -3.184e-12, 1.0, -9.84e-07, 0.0, 1.0, -9.84e-07, 0.0, 1.0, -1.16e-06, -3.184e-12, 1.0, -1.02e-06, -6.203e-12, 1.0, -1.16e-06, -3.184e-12, 1.0, -1.16e-06, -3.184e-12, 1.0, -1.02e-06, -6.203e-12, 1.0, -7.035e-07, -6.038e-12, 1.0, -1.02e-06, -6.203e-12, 1.0, -1.02e-06, -6.203e-12, 1.0, -7.035e-07, -6.038e-12, 1.367e-06, 0.0, -1.0, 2.735e-06, 0.0, -1.0, 2.735e-06, 0.0, -1.0, 1.367e-06, 0.0, -1.0, -1.12e-06, -0.7071, 0.7071, -1.12e-06, -0.7071, -0.7071, -1.12e-06, -0.7071, -0.7071, -1.12e-06, -0.7071, 0.7071, 0.0, 0.0, 1.0, 0.0, 0.0, 1.0, 0.0, 0.0, 1.0, 0.0, 0.0, 1.0, 0.0, 0.0, -1.0, 1.367e-06, 0.0, -1.0, 1.367e-06, 0.0, -1.0, 0.0, 0.0, -1.0])] * 3)])
me_plane_003 = bpy.data.meshes.new('Plane.003')
me_plane_003.from_pydata([(1.877, -3.746e-08, -0.9212), (-0.2306, -5.105, -0.745), (-0.2306, 5.105, -0.745), (2.87, -4.783e-08, -1.259), (-0.2306, 0.0, -0.2499), (2.87, -4.83, -1.754), (1.877, -5.105, -1.416), (1.877, 5.105, -1.416), (2.87, 4.83, -1.754)], [], [(4, 0, 7, 2), (0, 3, 8, 7), (6, 5, 3, 0), (1, 6, 0, 4), (0, 6, 7)])
_uv = me_plane_003.uv_layers.new(name='UVMap')
_uv.uv.foreach_set('vector', [0.2689, 0.5, 0.6212, 0.5, 0.6212, 1.0, 0.2689, 1.0, 0.6212, 0.5, 0.7986, 0.5, 0.7986, 0.9731, 0.6212, 1.0, 0.6212, 0.0, 0.7986, 0.02689, 0.7986, 0.5, 0.6212, 0.5, 0.2689, 0.0, 0.6212, 0.0, 0.6212, 0.5, 0.2689, 0.5, 0.6212, 0.5, 0.6212, 0.0, 0.6212, 1.0])
me_plane_003.update()
me_plane_004 = bpy.data.meshes.new('Plane.004')
me_plane_004.from_pydata([(1.861, -5.105, -3.202), (1.861, 5.105, -3.202), (-0.2306, -5.105, -0.3002), (-0.2306, 5.105, -0.3002), (1.861, 3.219, -1.989), (1.861, -3.219, -1.989), (1.861, 1.742, -1.354), (1.861, 0.0, -1.131), (1.861, -1.742, -1.354), (-0.2306, -3.607, -0.3002), (-0.2306, 3.607, -0.3002), (-0.2306, -1.804, -0.3002), (-0.2306, 3.576e-07, -0.3002), (-0.2306, 1.804, -0.3002)], [], [(2, 0, 5, 9), (4, 10, 13, 6), (6, 13, 12, 7), (7, 12, 11, 8), (8, 11, 9, 5), (10, 4, 1, 3)])
me_plane_004.polygons.foreach_set('use_smooth', [True] * 6)
_uv = me_plane_004.uv_layers.new(name='UVMap')
_uv.uv.foreach_set('vector', [0.2689, 0.0, 1.0, 0.0, 1.0, 0.1847, 0.2689, 0.1467, 1.0, 0.8153, 0.2689, 0.8533, 0.2689, 0.6767, 1.037, 0.6748, 1.037, 0.6748, 0.2689, 0.6767, 0.2689, 0.5, 1.0, 0.5, 1.0, 0.5, 0.2689, 0.5, 0.2689, 0.3233, 1.037, 0.3252, 1.037, 0.3252, 0.2689, 0.3233, 0.2689, 0.1467, 1.0, 0.1847, 0.2689, 0.8533, 1.0, 0.8153, 1.0, 1.0, 0.2689, 1.0])
me_plane_004.update()
me_cube = bpy.data.meshes.new('Cube')
me_cube.from_pydata([(-1.806, -1.0, -2.302), (-1.806, -1.0, -0.7826), (0.1212, -1.0, -2.302), (0.1212, -1.0, 1.959)], [], [(2, 3, 1, 0)])
_uv = me_cube.uv_layers.new(name='UVMap')
_uv.uv.foreach_set('vector', [0.375, 0.8598, 0.625, 0.8598, 0.625, 1.0, 0.375, 1.0])
me_cube.update()

# ---- objects
ob_empty = bpy.data.objects.new('Empty', None)
ob_dometerrace = bpy.data.objects.new('DomeTerrace', me_scene_001)
ob_dome__1 = bpy.data.objects.new('Dome__1_', me_scene_002)
ob_dometerrace_001 = bpy.data.objects.new('DomeTerrace.001', me_scene_003)
ob_dometerrace_005 = bpy.data.objects.new('DomeTerrace.005', me_scene_007)
ob_dometerrace_006 = bpy.data.objects.new('DomeTerrace.006', me_scene_007)
ob_dometerrace_007 = bpy.data.objects.new('DomeTerrace.007', me_scene_007)
ob_dometerrace_008 = bpy.data.objects.new('DomeTerrace.008', me_scene_007)
ob_dometerrace_002 = bpy.data.objects.new('DomeTerrace.002', me_scene_003)
ob_dometerrace_003 = bpy.data.objects.new('DomeTerrace.003', me_scene_003)
ob_dometerrace_004 = bpy.data.objects.new('DomeTerrace.004', me_scene_003)
ob_plane_003 = bpy.data.objects.new('Plane.003', me_plane_003)
ob_plane_001 = bpy.data.objects.new('Plane.001', me_plane_003)
ob_plane_002 = bpy.data.objects.new('Plane.002', me_plane_003)
ob_plane_004 = bpy.data.objects.new('Plane.004', me_plane_004)
ob_cube = bpy.data.objects.new('Cube', me_cube)

# ---- transforms, parenting, visibility, modifiers, constraints
ob_empty.location = (10.62, 0.0, 0.0)
ob_empty.rotation_euler = (0.0, -0.0, 0.7854)
ob_dometerrace.location = (0.0, 0.0, 0.0)
ob_dometerrace.color = (0.8, 0.8, 0.8, 1.0)
_m = ob_dometerrace.modifiers.new('Mirror', 'MIRROR')
_m.use_axis = (False, True, False)
_m.use_clip = True
_m = ob_dometerrace.modifiers.new('Array', 'ARRAY')
_m.count = 8
_m.use_relative_offset = False
_m.use_object_offset = True
_m.offset_object = ob_dome__1
ob_dome__1.location = (0.0, 0.0, 0.0)
ob_dome__1.rotation_euler = (0.0, -0.0, 0.7858)
ob_dome__1.color = (0.8, 0.8, 0.8, 1.0)
ob_dometerrace_001.location = (0.0, 0.0, 0.0)
ob_dometerrace_001.color = (0.8, 0.8, 0.8, 1.0)
_m = ob_dometerrace_001.modifiers.new('Mirror', 'MIRROR')
_m.use_axis = (False, True, False)
_m.use_clip = True
_m = ob_dometerrace_001.modifiers.new('Smooth by Angle', 'NODES')
_m.node_group = ng_smooth_by_angle
_m.use_pin_to_last = True
_m.show_group_selector = False
ob_dometerrace_005.location = (0.0, 0.0, -4.0)
ob_dometerrace_005.color = (0.8, 0.8, 0.8, 1.0)
_m = ob_dometerrace_005.modifiers.new('Mirror', 'MIRROR')
_m.use_axis = (False, True, False)
_m.use_clip = True
ob_dometerrace_006.location = (0.0, 0.0, -4.0)
ob_dometerrace_006.rotation_euler = (0.0, -0.0, 1.571)
ob_dometerrace_006.color = (0.8, 0.8, 0.8, 1.0)
_m = ob_dometerrace_006.modifiers.new('Mirror', 'MIRROR')
_m.use_axis = (False, True, False)
_m.use_clip = True
ob_dometerrace_007.location = (0.0, 0.0, -4.0)
ob_dometerrace_007.rotation_euler = (0.0, -0.0, 3.142)
ob_dometerrace_007.color = (0.8, 0.8, 0.8, 1.0)
_m = ob_dometerrace_007.modifiers.new('Mirror', 'MIRROR')
_m.use_axis = (False, True, False)
_m.use_clip = True
ob_dometerrace_008.location = (0.0, 0.0, -4.0)
ob_dometerrace_008.rotation_euler = (0.0, -0.0, 4.712)
ob_dometerrace_008.color = (0.8, 0.8, 0.8, 1.0)
_m = ob_dometerrace_008.modifiers.new('Mirror', 'MIRROR')
_m.use_axis = (False, True, False)
_m.use_clip = True
ob_dometerrace_002.location = (0.0, 0.0, 0.0)
ob_dometerrace_002.rotation_euler = (0.0, -0.0, 1.571)
ob_dometerrace_002.color = (0.8, 0.8, 0.8, 1.0)
_m = ob_dometerrace_002.modifiers.new('Mirror', 'MIRROR')
_m.use_axis = (False, True, False)
_m.use_clip = True
_m = ob_dometerrace_002.modifiers.new('Smooth by Angle', 'NODES')
_m.node_group = ng_smooth_by_angle
_m.use_pin_to_last = True
_m.show_group_selector = False
ob_dometerrace_003.location = (0.0, 0.0, 0.0)
ob_dometerrace_003.rotation_euler = (0.0, -0.0, 3.142)
ob_dometerrace_003.color = (0.8, 0.8, 0.8, 1.0)
_m = ob_dometerrace_003.modifiers.new('Mirror', 'MIRROR')
_m.use_axis = (False, True, False)
_m.use_clip = True
_m = ob_dometerrace_003.modifiers.new('Smooth by Angle', 'NODES')
_m.node_group = ng_smooth_by_angle
_m.use_pin_to_last = True
_m.show_group_selector = False
ob_dometerrace_004.location = (0.0, 0.0, 0.0)
ob_dometerrace_004.rotation_euler = (0.0, -0.0, 4.712)
ob_dometerrace_004.color = (0.8, 0.8, 0.8, 1.0)
_m = ob_dometerrace_004.modifiers.new('Mirror', 'MIRROR')
_m.use_axis = (False, True, False)
_m.use_clip = True
_m = ob_dometerrace_004.modifiers.new('Smooth by Angle', 'NODES')
_m.node_group = ng_smooth_by_angle
_m.use_pin_to_last = True
_m.show_group_selector = False
ob_plane_003.location = (10.0, -10.0, -12.58)
ob_plane_003.rotation_euler = (0.0, -0.0, 5.498)
ob_plane_001.location = (10.0, 10.0, -12.58)
ob_plane_001.rotation_euler = (0.0, -0.0, 7.069)
ob_plane_002.location = (-10.0, 10.0, -12.58)
ob_plane_002.rotation_euler = (0.0, -0.0, 8.639)
ob_plane_004.location = (-10.0, -10.0, -12.58)
ob_plane_004.rotation_euler = (0.0, -0.0, 10.21)
_m = ob_plane_004.modifiers.new('Smooth by Angle', 'NODES')
_m.node_group = ng_smooth_by_angle
_m.use_pin_to_last = True
_m.show_group_selector = False
ob_cube.location = (-10.0, -10.0, -14.93)
ob_cube.rotation_euler = (0.0, -0.0, 0.7854)
ob_cube.scale = (1.0, 4.696, 1.0)
_m = ob_cube.modifiers.new('Mirror', 'MIRROR')
_m.use_axis = (False, True, False)

# ---- collection membership
col_collection.objects.link(ob_empty)
col_collection.objects.link(ob_dometerrace)
col_collection.objects.link(ob_dome__1)
col_collection.objects.link(ob_dometerrace_001)
col_collection.objects.link(ob_dometerrace_005)
col_collection.objects.link(ob_dometerrace_006)
col_collection.objects.link(ob_dometerrace_007)
col_collection.objects.link(ob_dometerrace_008)
col_collection.objects.link(ob_dometerrace_002)
col_collection.objects.link(ob_dometerrace_003)
col_collection.objects.link(ob_dometerrace_004)
col_collection.objects.link(ob_plane_003)
col_collection.objects.link(ob_plane_001)
col_collection.objects.link(ob_plane_002)
col_collection.objects.link(ob_plane_004)
col_collection.objects.link(ob_cube)

# ---- scene / render settings (as saved in the file)
scene.frame_start = 1; scene.frame_end = 250; scene.frame_set(1)
scene.render.engine = 'BLENDER_EEVEE_NEXT'
scene.render.fps = 25
bpy.context.view_layer.update()

# ---- added for rendering (the .blend has no active camera and no usable light): camera, sun
cam_auto = bpy.data.cameras.new('AutoCamera')
cam_auto.lens = 50.0
cam_auto.sensor_width = 36.0
cam_auto.clip_end = 1000.0
ob_auto_camera = bpy.data.objects.new('AutoCamera', cam_auto)
scene.collection.objects.link(ob_auto_camera)
ob_auto_camera.location = (44.0569, -52.8665, 26.44)
ob_auto_camera.rotation_euler = (1.09748, -7.21219e-08, 0.694738)
scene.camera = ob_auto_camera
light_auto_sun = bpy.data.lights.new('AutoSun', 'SUN')
light_auto_sun.energy = 3.0
light_auto_sun.angle = 0.0523599
ob_auto_sun = bpy.data.objects.new('AutoSun', light_auto_sun)
scene.collection.objects.link(ob_auto_sun)
ob_auto_sun.rotation_euler = (0.872665, 0.174533, 0.523599)
bpy.context.view_layer.update()
